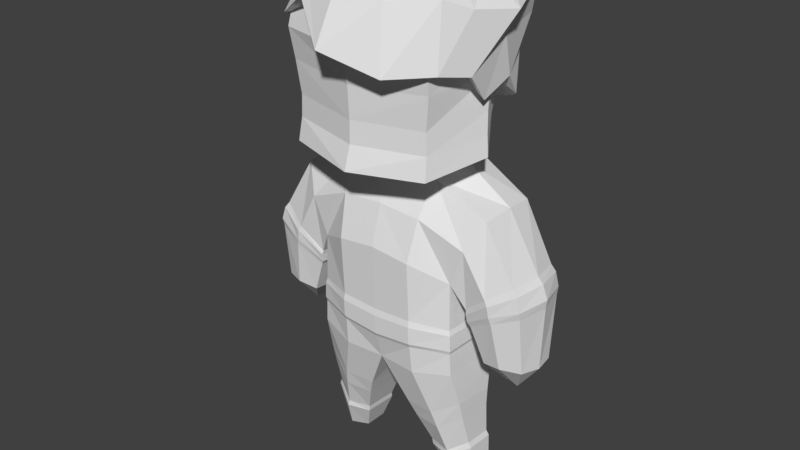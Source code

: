 # Source: Henry.blend  (saved by Blender 2.79.0; exported with 4.5.12 LTS)
import bpy
from mathutils import Matrix  # noqa: F401  (used for matrix-valued properties, if any)

bpy.ops.wm.read_factory_settings(use_empty=True)
scene = bpy.context.scene
scene.name = 'Scene'

# ---- collections
col_collection_1 = bpy.data.collections.new('Collection 1'); scene.collection.children.link(col_collection_1)

# ---- world
world_world = bpy.data.worlds.new('World'); scene.world = world_world
world_world.color = (0.05088, 0.05088, 0.05088)
world_world.use_sun_shadow = False
world_world.sun_shadow_jitter_overblur = 0.0
world_world.cycles.sampling_method = 'MANUAL'

# ---- meshes
me_cube_000 = bpy.data.meshes.new('Cube.000')
me_cube_000.from_pydata([(1.887, -1.161, 11.55), (1.852, 1.965, 11.27), (1.642, 1.741, 9.871), (2.563, 0.3168, 11.18), (1.8, 1.87, 10.65), (2.2, 0.6019, 9.745), (1.465, -0.8338, 12.0), (1.38, 1.304, 11.94), (1.756, 0.3185, 11.74), (1.966, -1.345, 10.18), (2.252, 0.3448, 10.66), (1.609, 1.581, 8.914), (2.182, 0.8749, 9.301), (0.9569, -1.672, 11.47), (0.7568, -1.568, 12.27), (1.16, -1.994, 10.12), (2.21, -0.6297, 11.31), (2.149, -0.139, 9.442), (1.651, -0.4072, 11.86), (2.222, -0.6677, 10.05), (-1.517, -1.163, 11.4), (-1.992, 1.88, 11.32), (-0.06549, 2.594, 11.38), (0.0001876, -1.936, 11.47), (-1.642, 1.741, 9.871), (0.0001876, 2.088, 9.696), (-2.493, 0.3873, 11.24), (-1.708, 1.811, 10.64), (-2.198, 0.5426, 9.617), (-1.291, -0.911, 11.83), (-1.263, 1.391, 11.94), (-0.004547, 1.436, 11.94), (-0.03807, -1.367, 12.08), (-1.956, 0.3454, 11.94), (0.00262, 2.381, 10.64), (-1.811, -1.402, 10.69), (-0.1051, -2.334, 10.5), (-2.333, 0.4406, 10.64), (-1.609, 1.581, 8.914), (0.01565, 1.846, 8.477), (-2.181, 0.8749, 9.301), (0.0001876, 0.03558, 12.11), (-0.8454, -1.672, 11.49), (-0.7565, -1.087, 11.98), (-0.9864, -1.758, 11.24), (-1.979, -0.5871, 11.3), (-2.163, -0.1197, 9.926), (-1.651, -0.4072, 11.86), (-2.088, -0.655, 10.37), (1.799, 0.5155, 9.947), (1.53, -1.05, 10.1), (1.317, 1.314, 9.269), (1.784, 0.7383, 9.585), (0.8859, -1.473, 10.2), (1.757, -0.08913, 9.699), (1.817, -0.5206, 10.2), (-1.79, 0.4671, 9.843), (-1.474, -1.12, 10.72), (-0.1148, -1.656, 10.55), (-1.309, 1.314, 9.269), (0.01654, 1.53, 8.912), (-1.776, 0.7383, 9.585), (-0.8012, -1.41, 11.17), (-1.762, -0.0734, 10.1), (-1.7, -0.5103, 10.46), (1.068, -0.2111, 7.532), (0.9097, 1.87, 5.513), (0.9082, -0.9224, 5.801), (1.089, 1.279, 7.641), (1.71, -0.5045, 5.438), (1.708, 1.396, 5.229), (2.333, 1.256, 6.936), (0.9261, 1.306, 3.058), (0.9261, -0.7534, 3.072), (1.794, -0.5083, 3.217), (1.794, 1.001, 3.204), (1.252, 0.9598, 1.867), (1.252, -0.4766, 1.99), (1.878, -0.2707, 2.372), (1.878, 0.7789, 2.265), (0.5359, 0.8764, 1.844), (0.536, -0.3955, 1.95), (1.006, -0.4811, 7.763), (0.9165, 1.217, 8.04), (1.661, -1.296, 7.979), (1.274, 1.186, 8.392), (1.671, -1.229, 11.08), (1.499, 1.532, 9.96), (1.696, -1.262, 9.723), (1.608, -1.209, 8.983), (1.423, 1.335, 9.299), (2.403, 0.539, 7.012), (1.366, 0.5345, 7.7), (1.204, 0.4192, 7.896), (2.094, 0.1333, 8.165), (1.563, 1.606, 10.61), (1.998, 0.2592, 9.849), (2.009, 0.2006, 9.105), (1.745, -1.373, 10.41), (2.043, 0.2302, 10.6), (1.63, -1.211, 8.49), (1.373, 1.245, 8.812), (2.042, 0.1606, 8.62), (1.343, 0.9164, 1.467), (0.6979, 0.8143, 1.453), (1.892, -0.1589, 1.941), (1.89, 0.7367, 1.849), (0.6988, -0.269, 1.545), (1.343, -0.3678, 1.573), (1.007, 1.706, 6.706), (0.9842, -0.6643, 6.759), (2.047, -0.5376, 6.309), (0.903, -0.8175, 3.734), (1.762, -0.5204, 3.757), (1.761, 1.113, 3.701), (0.9031, 1.498, 3.652), (0.9041, -0.8491, 4.402), (1.737, 1.181, 4.241), (0.9042, 1.595, 4.265), (1.738, -0.5153, 4.337), (0.9102, -0.8612, 3.826), (1.787, -0.5384, 3.838), (1.789, 1.141, 3.771), (0.9134, 1.554, 3.727), (0.9114, -0.8778, 4.25), (1.772, 1.18, 4.126), (0.9137, 1.602, 4.12), (1.772, -0.5371, 4.215), (1.482, 0.9271, 0.808), (1.927, 0.05705, 1.175), (1.482, -0.1566, 0.866), (0.9536, 0.7916, 0.8174), (1.922, 0.7376, 1.123), (0.9562, -0.02616, 0.8677), (1.515, 0.9787, 0.685), (1.658, 0.9164, 0.01151), (1.659, 0.1122, 0.01304), (2.002, 0.7557, 0.2795), (1.23, 0.235, 0.06189), (2.01, 0.2874, 0.2842), (1.226, 0.7813, 0.06007), (1.982, 0.06824, 1.041), (1.519, -0.1715, 0.7272), (0.9667, 0.8148, 0.6861), (1.975, 0.7635, 0.9986), (0.9716, -0.01437, 0.7251), (-1.068, -0.2111, 7.532), (-0.9097, 1.87, 5.513), (-0.9082, -0.9224, 5.801), (-1.089, 1.279, 7.641), (-1.71, -0.5045, 5.438), (-2.378, -0.2482, 6.977), (-1.708, 1.396, 5.229), (0.0, 1.909, 5.614), (0.0, 1.58, 7.635), (0.0, -0.9454, 5.908), (0.0, -0.2541, 7.521), (-0.9261, 1.306, 3.058), (-0.9261, -0.7534, 3.072), (-1.794, -0.5083, 3.217), (-1.794, 1.001, 3.204), (2.484e-09, 1.22, 3.04), (2.484e-09, -0.6674, 3.054), (-1.252, 0.9598, 1.867), (-1.252, -0.4766, 1.99), (-1.878, -0.2707, 2.372), (-1.878, 0.7789, 2.265), (-0.5359, 0.8764, 1.844), (-0.536, -0.3955, 1.95), (-1.006, -0.4811, 7.763), (-0.9165, 1.217, 8.04), (0.0, 1.49, 7.987), (0.0, -0.569, 7.726), (-1.661, -1.296, 7.979), (-1.274, 1.186, 8.392), (0.0, 1.396, 8.289), (0.0, -1.735, 7.896), (-1.671, -1.229, 11.08), (0.0, -1.67, 11.1), (-1.499, 1.532, 9.96), (-1.696, -1.262, 9.723), (0.0, -1.601, 9.659), (-1.608, -1.209, 8.983), (0.0, -1.558, 8.936), (-1.423, 1.335, 9.299), (0.0, 1.65, 9.266), (-1.366, 0.5345, 7.7), (-1.204, 0.4192, 7.896), (-2.094, 0.1333, 8.165), (-1.959, 0.07926, 11.12), (-1.563, 1.606, 10.61), (-1.998, 0.2592, 9.849), (-2.009, 0.2006, 9.105), (-1.393, -0.9528, 11.65), (0.0, -1.188, 11.66), (-1.745, -1.373, 10.41), (0.0, -1.8, 10.41), (-2.043, 0.2302, 10.6), (-1.63, -1.211, 8.49), (0.0, -1.567, 8.427), (-1.373, 1.245, 8.812), (0.0, 1.482, 8.728), (-2.042, 0.1606, 8.62), (-1.343, 0.9164, 1.467), (-0.6979, 0.8143, 1.453), (-1.892, -0.1589, 1.941), (-1.89, 0.7367, 1.849), (-0.6988, -0.269, 1.545), (-1.343, -0.3678, 1.573), (-1.007, 1.706, 6.706), (-2.05, 1.525, 6.195), (0.0, 1.866, 6.764), (-0.9842, -0.6643, 6.759), (-2.047, -0.5376, 6.309), (0.0, -0.673, 6.824), (-0.903, -0.8175, 3.734), (0.0, -0.8309, 3.661), (-1.762, -0.5204, 3.757), (-1.761, 1.113, 3.701), (-0.9031, 1.498, 3.652), (0.0, 1.517, 3.577), (-0.9041, -0.8491, 4.402), (-1.737, 1.181, 4.241), (-0.9042, 1.595, 4.265), (0.0, 1.616, 4.225), (0.0, -0.8638, 4.364), (-1.738, -0.5153, 4.337), (-0.9102, -0.8612, 3.826), (0.0, -0.8779, 3.746), (-1.787, -0.5384, 3.838), (-1.789, 1.141, 3.771), (-0.9134, 1.554, 3.727), (0.0, 1.578, 3.647), (-0.9114, -0.8778, 4.25), (-1.772, 1.18, 4.126), (-0.9137, 1.602, 4.12), (0.0, 1.624, 4.067), (0.0, -0.8936, 4.198), (-1.772, -0.5371, 4.215), (-1.482, 0.9271, 0.808), (-1.927, 0.05705, 1.175), (-1.482, -0.1566, 0.866), (-0.9536, 0.7916, 0.8174), (-1.922, 0.7376, 1.123), (-0.9562, -0.02616, 0.8677), (-1.515, 0.9787, 0.685), (-1.658, 0.9164, 0.01151), (-1.659, 0.1122, 0.01304), (-2.002, 0.7557, 0.2795), (-1.23, 0.235, 0.06189), (-2.01, 0.2874, 0.2842), (-1.226, 0.7813, 0.06007), (-1.982, 0.06824, 1.041), (-1.519, -0.1715, 0.7272), (-0.9667, 0.8148, 0.6861), (-1.975, 0.7635, 0.9986), (-0.9716, -0.01437, 0.7251), (2.378, -0.2482, 6.977), (2.05, 1.525, 6.195), (-2.333, 1.256, 6.936), (-2.403, 0.539, 7.012), (1.71, -0.5045, 5.438), (1.708, 1.396, 5.229), (2.333, 1.256, 6.936), (2.403, 0.539, 7.012), (2.047, -0.5376, 6.309), (-1.71, -0.5045, 5.438), (-2.378, -0.2482, 6.977), (-1.708, 1.396, 5.229), (-2.05, 1.525, 6.195), (-2.047, -0.5376, 6.309), (2.378, -0.2482, 6.977), (2.113, -0.286, 4.473), (3.301, -0.2802, 5.1), (2.107, 1.115, 4.307), (3.22, 1.219, 4.993), (2.42, -0.1929, 3.657), (3.316, -0.1172, 3.726), (2.419, 0.9928, 3.521), (3.334, 0.883, 3.628), (2.929, 0.3592, 3.006), (3.418, 0.4852, 5.074), (3.416, 0.3987, 3.642), (2.009, 1.182, 4.691), (2.014, -0.335, 4.869), (3.097, -0.2815, 5.736), (3.019, 1.245, 5.643), (3.187, 0.503, 5.722), (2.042, -0.3172, 4.577), (3.304, -0.3242, 5.27), (2.034, 1.152, 4.41), (3.208, 1.286, 5.159), (3.439, 0.4981, 5.263), (2.024, 1.199, 4.597), (2.033, -0.3594, 4.772), (3.206, -0.3155, 5.589), (3.126, 1.277, 5.49), (3.315, 0.5021, 5.58), (2.05, 1.525, 6.195), (2.715, 1.369, 4.679), (2.922, 1.107, 3.576), (2.563, 1.416, 5.211), (2.669, 1.412, 4.82), (2.637, 1.433, 5.087), (2.712, -0.4414, 4.847), (2.873, -0.2948, 3.745), (2.563, -0.4693, 5.365), (2.669, -0.4705, 4.987), (2.634, -0.4925, 5.242), (-2.333, 1.256, 6.936), (-2.113, -0.286, 4.473), (-3.301, -0.2802, 5.1), (-2.107, 1.115, 4.307), (-3.22, 1.219, 4.993), (-2.42, -0.1929, 3.657), (-3.316, -0.1172, 3.726), (-2.419, 0.9928, 3.521), (-3.334, 0.883, 3.628), (-2.929, 0.3592, 3.006), (-2.403, 0.539, 7.012), (-3.418, 0.4852, 5.074), (-3.416, 0.3987, 3.642), (-2.009, 1.182, 4.691), (-2.014, -0.335, 4.869), (-3.097, -0.2815, 5.736), (-3.019, 1.245, 5.643), (-3.187, 0.503, 5.722), (-2.042, -0.3172, 4.577), (-3.304, -0.3242, 5.27), (-2.034, 1.152, 4.41), (-3.208, 1.286, 5.159), (-3.439, 0.4981, 5.263), (-2.024, 1.199, 4.597), (-2.033, -0.3594, 4.772), (-3.206, -0.3155, 5.589), (-3.126, 1.277, 5.49), (-3.315, 0.5021, 5.58), (-2.715, 1.369, 4.679), (-2.922, 1.107, 3.576), (-2.563, 1.416, 5.211), (-2.669, 1.412, 4.82), (-2.637, 1.433, 5.087), (-2.712, -0.4414, 4.847), (-2.873, -0.2948, 3.745), (-2.563, -0.4693, 5.365), (-2.669, -0.4705, 4.987), (-2.634, -0.4925, 5.242)], [], [(10, 4, 1, 3), (16, 3, 8, 18), (15, 9, 0, 13), (4, 34, 22, 1), (3, 1, 7, 8), (19, 10, 3, 16), (13, 0, 6, 14), (1, 22, 31, 7), (17, 5, 10, 19), (2, 25, 34, 4), (5, 2, 4, 10), (31, 41, 7), (2, 5, 12, 11), (25, 2, 11, 39), (8, 41, 18), (6, 41, 14), (7, 41, 8), (23, 13, 14, 32), (36, 15, 13, 23), (18, 41, 6), (14, 41, 32), (9, 19, 16, 0), (0, 16, 18, 6), (37, 26, 21, 27), (45, 47, 33, 26), (44, 42, 20, 35), (27, 21, 22, 34), (26, 33, 30, 21), (48, 45, 26, 37), (42, 43, 29, 20), (21, 30, 31, 22), (46, 48, 37, 28), (24, 27, 34, 25), (28, 37, 27, 24), (31, 30, 41), (24, 38, 40, 28), (25, 39, 38, 24), (33, 47, 41), (29, 43, 41), (30, 33, 41), (23, 32, 43, 42), (36, 23, 42, 44), (47, 29, 41), (43, 32, 41), (35, 20, 45, 48), (20, 29, 47, 45), (15, 53, 50, 9), (46, 63, 64, 48), (48, 64, 57, 35), (36, 58, 53, 15), (19, 55, 54, 17), (44, 62, 58, 36), (11, 51, 60, 39), (39, 60, 59, 38), (28, 56, 63, 46), (12, 52, 51, 11), (38, 59, 61, 40), (5, 49, 52, 12), (35, 57, 62, 44), (17, 54, 49, 5), (9, 50, 55, 19), (40, 61, 56, 28), (211, 154, 68, 109), (109, 68, 71, 258), (114, 113, 74, 75), (112, 216, 162, 73), (91, 92, 65, 257), (92, 68, 83, 93), (75, 74, 78, 79), (110, 65, 156, 214), (111, 257, 65, 110), (161, 72, 76, 80), (115, 114, 75, 72), (220, 115, 72, 161), (113, 112, 73, 74), (72, 75, 79, 76), (74, 73, 77, 78), (73, 162, 81, 77), (129, 130, 142, 141), (128, 132, 144, 134), (132, 129, 141, 144), (130, 133, 145, 142), (133, 131, 143, 145), (131, 128, 134, 143), (172, 82, 84, 176), (156, 65, 82, 172), (68, 154, 171, 83), (83, 171, 175, 85), (93, 83, 85, 94), (196, 98, 86, 178), (183, 89, 88, 181), (97, 90, 87, 96), (102, 101, 90, 97), (199, 100, 89, 183), (101, 201, 185, 90), (100, 102, 97, 89), (89, 97, 96, 88), (82, 93, 94, 84), (65, 92, 93, 82), (71, 68, 92, 91), (88, 96, 99, 98), (181, 88, 98, 196), (96, 87, 95, 99), (84, 94, 102, 100), (85, 175, 201, 101), (176, 84, 100, 199), (94, 85, 101, 102), (77, 81, 107, 108), (78, 77, 108, 105), (81, 80, 104, 107), (76, 79, 106, 103), (80, 76, 103, 104), (79, 78, 105, 106), (66, 109, 258, 70), (153, 211, 109, 66), (69, 111, 110, 67), (67, 110, 214, 155), (113, 114, 122, 121), (224, 118, 126, 236), (112, 113, 121, 120), (216, 112, 120, 228), (118, 117, 125, 126), (70, 69, 119, 117), (67, 155, 225, 116), (66, 70, 117, 118), (153, 66, 118, 224), (69, 67, 116, 119), (127, 124, 120, 121), (236, 126, 123, 232), (126, 125, 122, 123), (124, 237, 228, 120), (125, 127, 121, 122), (117, 119, 127, 125), (115, 220, 232, 123), (119, 116, 124, 127), (116, 225, 237, 124), (114, 115, 123, 122), (81, 162, 161, 80), (108, 107, 133, 130), (105, 108, 130, 129), (107, 104, 131, 133), (103, 106, 132, 128), (104, 103, 128, 131), (106, 105, 129, 132), (144, 141, 139, 137), (143, 134, 135, 140), (140, 135, 136, 138), (135, 137, 139, 136), (134, 144, 137, 135), (145, 143, 140, 138), (141, 142, 136, 139), (142, 145, 138, 136), (211, 209, 149, 154), (209, 210, 259, 149), (218, 160, 159, 217), (215, 158, 162, 216), (260, 151, 146, 186), (186, 187, 170, 149), (160, 166, 165, 159), (212, 214, 156, 146), (213, 212, 146, 151), (161, 167, 163, 157), (219, 157, 160, 218), (220, 161, 157, 219), (217, 159, 158, 215), (157, 163, 166, 160), (159, 165, 164, 158), (158, 164, 168, 162), (240, 252, 253, 241), (239, 245, 255, 243), (243, 255, 252, 240), (241, 253, 256, 244), (244, 256, 254, 242), (242, 254, 245, 239), (172, 176, 173, 169), (156, 172, 169, 146), (149, 170, 171, 154), (170, 174, 175, 171), (187, 188, 174, 170), (196, 178, 177, 195), (183, 181, 180, 182), (192, 191, 179, 184), (202, 192, 184, 200), (199, 183, 182, 198), (200, 184, 185, 201), (198, 182, 192, 202), (182, 180, 191, 192), (169, 173, 188, 187), (195, 177, 189, 197), (146, 169, 187, 186), (259, 260, 186, 149), (178, 194, 193, 177), (180, 195, 197, 191), (181, 196, 195, 180), (191, 197, 190, 179), (173, 198, 202, 188), (174, 200, 201, 175), (176, 199, 198, 173), (188, 202, 200, 174), (164, 208, 207, 168), (165, 205, 208, 164), (168, 207, 204, 167), (163, 203, 206, 166), (167, 204, 203, 163), (166, 206, 205, 165), (147, 152, 210, 209), (153, 147, 209, 211), (150, 148, 212, 213), (148, 155, 214, 212), (217, 229, 230, 218), (224, 236, 235, 223), (215, 227, 229, 217), (216, 228, 227, 215), (223, 235, 234, 222), (152, 222, 226, 150), (148, 221, 225, 155), (147, 223, 222, 152), (153, 224, 223, 147), (150, 226, 221, 148), (238, 229, 227, 233), (236, 232, 231, 235), (235, 231, 230, 234), (233, 227, 228, 237), (234, 230, 229, 238), (222, 234, 238, 226), (219, 231, 232, 220), (226, 238, 233, 221), (221, 233, 237, 225), (218, 230, 231, 219), (168, 167, 161, 162), (208, 241, 244, 207), (205, 240, 241, 208), (207, 244, 242, 204), (203, 239, 243, 206), (204, 242, 239, 203), (206, 243, 240, 205), (255, 248, 250, 252), (254, 251, 246, 245), (251, 249, 247, 246), (246, 247, 250, 248), (245, 246, 248, 255), (256, 249, 251, 254), (252, 250, 247, 253), (253, 247, 249, 256), (304, 273, 289, 307), (281, 273, 277, 282), (281, 275, 291, 292), (286, 287, 297, 296), (287, 285, 295, 297), (278, 300, 280), (299, 275, 279, 300), (304, 272, 276, 305), (272, 274, 278, 276), (277, 305, 280), (276, 278, 280), (279, 282, 280), (273, 281, 292, 289), (275, 281, 282, 279), (280, 282, 277), (263, 264, 287, 286), (265, 261, 284, 306), (298, 263, 286, 301), (264, 271, 285, 287), (261, 262, 283, 284), (294, 293, 290, 288), (297, 295, 289, 292), (303, 296, 291, 302), (308, 294, 288, 307), (296, 297, 292, 291), (284, 283, 293, 294), (299, 274, 290, 302), (306, 284, 294, 308), (274, 272, 288, 290), (301, 286, 296, 303), (283, 301, 303, 293), (275, 299, 302, 291), (293, 303, 302, 290), (262, 298, 301, 283), (274, 299, 300, 278), (285, 306, 308, 295), (295, 308, 307, 289), (271, 265, 306, 285), (273, 304, 305, 277), (272, 304, 307, 288), (280, 305, 276), (280, 300, 279), (342, 345, 328, 311), (320, 321, 315, 311), (320, 331, 330, 313), (325, 335, 336, 326), (326, 336, 334, 324), (316, 318, 338), (337, 338, 317, 313), (342, 343, 314, 310), (310, 314, 316, 312), (315, 318, 343), (314, 318, 316), (317, 318, 321), (311, 328, 331, 320), (313, 317, 321, 320), (318, 315, 321), (309, 325, 326, 319), (270, 344, 323, 266), (269, 339, 325, 309), (319, 326, 324, 267), (266, 323, 322, 268), (333, 327, 329, 332), (336, 331, 328, 334), (341, 340, 330, 335), (346, 345, 327, 333), (335, 330, 331, 336), (323, 333, 332, 322), (337, 340, 329, 312), (344, 346, 333, 323), (312, 329, 327, 310), (339, 341, 335, 325), (322, 332, 341, 339), (313, 330, 340, 337), (332, 329, 340, 341), (268, 322, 339, 269), (312, 316, 338, 337), (324, 334, 346, 344), (334, 328, 345, 346), (267, 324, 344, 270), (311, 315, 343, 342), (310, 327, 345, 342), (318, 314, 343), (318, 317, 338)])
_uv = me_cube_000.uv_layers.new(name='UVMap')
_uv.uv.foreach_set('vector', [0.3285, 0.417, 0.2874, 0.4207, 0.288, 0.4087, 0.3197, 0.4015, 0.3345, 0.3834, 0.3197, 0.4015, 0.3084, 0.3856, 0.3174, 0.3733, 0.3714, 0.3305, 0.3788, 0.3697, 0.3343, 0.3665, 0.3328, 0.3414, 0.2874, 0.4207, 0.2516, 0.4072, 0.2586, 0.3947, 0.288, 0.4087, 0.3197, 0.4015, 0.288, 0.4087, 0.2894, 0.391, 0.3084, 0.3856, 0.3784, 0.4042, 0.3285, 0.417, 0.3197, 0.4015, 0.3345, 0.3834, 0.3328, 0.3414, 0.3343, 0.3665, 0.3199, 0.3633, 0.3157, 0.3438, 0.288, 0.4087, 0.2586, 0.3947, 0.2709, 0.3788, 0.2894, 0.391, 0.3708, 0.4395, 0.333, 0.4609, 0.3285, 0.417, 0.3784, 0.4042, 0.2827, 0.4405, 0.2382, 0.4256, 0.2516, 0.4072, 0.2874, 0.4207, 0.333, 0.4609, 0.2827, 0.4405, 0.2874, 0.4207, 0.3285, 0.417, 0.2709, 0.3788, 0.2859, 0.3575, 0.2894, 0.391, 0.2827, 0.4405, 0.333, 0.4609, 0.3084, 0.4704, 0.2735, 0.4729, 0.2382, 0.4256, 0.2827, 0.4405, 0.2735, 0.4729, 0.2148, 0.4579, 0.3084, 0.3856, 0.2859, 0.3575, 0.3174, 0.3733, 0.3199, 0.3633, 0.2859, 0.3575, 0.3157, 0.3438, 0.2894, 0.391, 0.2859, 0.3575, 0.3084, 0.3856, 0.3193, 0.3186, 0.3328, 0.3414, 0.3157, 0.3438, 0.3032, 0.3337, 0.3407, 0.3014, 0.3714, 0.3305, 0.3328, 0.3414, 0.3193, 0.3186, 0.3174, 0.3733, 0.2859, 0.3575, 0.3199, 0.3633, 0.3157, 0.3438, 0.2859, 0.3575, 0.3032, 0.3337, 0.3788, 0.3697, 0.3784, 0.4042, 0.3345, 0.3834, 0.3343, 0.3665, 0.3343, 0.3665, 0.3345, 0.3834, 0.3174, 0.3733, 0.3199, 0.3633, 0.2157, 0.3448, 0.2326, 0.3455, 0.2379, 0.3711, 0.2269, 0.3799, 0.2436, 0.3209, 0.2575, 0.3327, 0.249, 0.3469, 0.2326, 0.3455, 0.2919, 0.2887, 0.2932, 0.303, 0.2628, 0.3085, 0.2464, 0.2895, 0.2269, 0.3799, 0.2379, 0.3711, 0.2586, 0.3947, 0.2516, 0.4072, 0.2326, 0.3455, 0.249, 0.3469, 0.2542, 0.3675, 0.2379, 0.3711, 0.2141, 0.3018, 0.2436, 0.3209, 0.2326, 0.3455, 0.2157, 0.3448, 0.2932, 0.303, 0.2849, 0.3273, 0.2699, 0.3236, 0.2628, 0.3085, 0.2379, 0.3711, 0.2542, 0.3675, 0.2709, 0.3788, 0.2586, 0.3947, 0.191, 0.3232, 0.2141, 0.3018, 0.2157, 0.3448, 0.1792, 0.3546, 0.2099, 0.3897, 0.2269, 0.3799, 0.2516, 0.4072, 0.2382, 0.4256, 0.1792, 0.3546, 0.2157, 0.3448, 0.2269, 0.3799, 0.2099, 0.3897, 0.2709, 0.3788, 0.2542, 0.3675, 0.2859, 0.3575, 0.2099, 0.3897, 0.1837, 0.4063, 0.1778, 0.373, 0.1792, 0.3546, 0.2382, 0.4256, 0.2148, 0.4579, 0.1837, 0.4063, 0.2099, 0.3897, 0.249, 0.3469, 0.2575, 0.3327, 0.2859, 0.3575, 0.2699, 0.3236, 0.2849, 0.3273, 0.2859, 0.3575, 0.2542, 0.3675, 0.249, 0.3469, 0.2859, 0.3575, 0.3193, 0.3186, 0.3032, 0.3337, 0.2849, 0.3273, 0.2932, 0.303, 0.3407, 0.3014, 0.3193, 0.3186, 0.2932, 0.303, 0.2919, 0.2887, 0.2575, 0.3327, 0.2699, 0.3236, 0.2859, 0.3575, 0.2849, 0.3273, 0.3032, 0.3337, 0.2859, 0.3575, 0.2464, 0.2895, 0.2628, 0.3085, 0.2436, 0.3209, 0.2141, 0.3018, 0.2628, 0.3085, 0.2699, 0.3236, 0.2575, 0.3327, 0.2436, 0.3209, 0.3714, 0.3305, 0.3983, 0.3124, 0.412, 0.3656, 0.3788, 0.3697, 0.191, 0.3232, 0.175, 0.3051, 0.2033, 0.2826, 0.2141, 0.3018, 0.2141, 0.3018, 0.2033, 0.2826, 0.2431, 0.2679, 0.2464, 0.2895, 0.3407, 0.3014, 0.3499, 0.2734, 0.3983, 0.3124, 0.3714, 0.3305, 0.3784, 0.4042, 0.4067, 0.4091, 0.3942, 0.4557, 0.3708, 0.4395, 0.2919, 0.2887, 0.2952, 0.2679, 0.3499, 0.2734, 0.3407, 0.3014, 0.2735, 0.4729, 0.2737, 0.5007, 0.1956, 0.4841, 0.2148, 0.4579, 0.2148, 0.4579, 0.1956, 0.4841, 0.1576, 0.4138, 0.1837, 0.4063, 0.1792, 0.3546, 0.156, 0.3395, 0.175, 0.3051, 0.191, 0.3232, 0.3084, 0.4704, 0.3229, 0.4919, 0.2737, 0.5007, 0.2735, 0.4729, 0.1837, 0.4063, 0.1576, 0.4138, 0.1541, 0.365, 0.1778, 0.373, 0.333, 0.4609, 0.3539, 0.4863, 0.3229, 0.4919, 0.3084, 0.4704, 0.2464, 0.2895, 0.2431, 0.2679, 0.2952, 0.2679, 0.2919, 0.2887, 0.3708, 0.4395, 0.3942, 0.4557, 0.3539, 0.4863, 0.333, 0.4609, 0.3788, 0.3697, 0.412, 0.3656, 0.4067, 0.4091, 0.3784, 0.4042, 0.1778, 0.373, 0.1541, 0.365, 0.156, 0.3395, 0.1792, 0.3546, 0.2733, 0.8735, 0.2733, 0.8251, 0.3371, 0.8272, 0.3195, 0.8771, 0.3195, 0.8771, 0.3371, 0.8272, 0.3684, 0.8749, 0.3598, 0.9013, 0.8334, 0.912, 0.7848, 0.8436, 0.8086, 0.829, 0.8519, 0.8934, 0.7586, 0.8039, 0.7306, 0.7644, 0.7537, 0.7298, 0.7896, 0.7832, 0.3876, 0.8705, 0.3813, 0.8194, 0.4274, 0.8184, 0.4081, 0.8706, 0.4586, 0.259, 0.3971, 0.2482, 0.3976, 0.2088, 0.4722, 0.2402, 0.8519, 0.8934, 0.8086, 0.829, 0.8511, 0.8139, 0.887, 0.8562, 0.4581, 0.8542, 0.4274, 0.8184, 0.4799, 0.7893, 0.5019, 0.829, 0.4251, 0.8889, 0.4081, 0.8706, 0.4274, 0.8184, 0.4581, 0.8542, 0.9204, 0.9615, 0.8867, 0.9272, 0.9248, 0.8713, 0.9502, 0.8989, 0.8635, 0.9497, 0.8334, 0.912, 0.8519, 0.8934, 0.8867, 0.9272, 0.8967, 0.9822, 0.8635, 0.9497, 0.8867, 0.9272, 0.9204, 0.9615, 0.7848, 0.8436, 0.7586, 0.8039, 0.7896, 0.7832, 0.8086, 0.829, 0.8867, 0.9272, 0.8519, 0.8934, 0.887, 0.8562, 0.9248, 0.8713, 0.8086, 0.829, 0.7896, 0.7832, 0.8524, 0.7739, 0.8511, 0.8139, 0.7896, 0.7832, 0.7537, 0.7298, 0.8405, 0.7354, 0.8524, 0.7739, 0.1591, 0.6083, 0.1654, 0.5784, 0.1726, 0.578, 0.1667, 0.6086, 0.271, 0.5773, 0.2795, 0.6064, 0.2723, 0.6065, 0.264, 0.5768, 0.2405, 0.6425, 0.2032, 0.6505, 0.2026, 0.6424, 0.2408, 0.6348, 0.1654, 0.5784, 0.1591, 0.5516, 0.1663, 0.5505, 0.1726, 0.578, 0.1875, 0.5081, 0.2326, 0.5071, 0.2345, 0.5143, 0.1888, 0.5159, 0.2805, 0.5496, 0.271, 0.5773, 0.264, 0.5768, 0.2734, 0.5484, 0.6063, 0.3151, 0.548, 0.2657, 0.584, 0.2097, 0.648, 0.2602, 0.5894, 0.3374, 0.5245, 0.28, 0.548, 0.2657, 0.6063, 0.3151, 0.3971, 0.2482, 0.3108, 0.2353, 0.3154, 0.2096, 0.3976, 0.2088, 0.3976, 0.2088, 0.3154, 0.2096, 0.318, 0.1873, 0.4242, 0.1763, 0.4722, 0.2402, 0.3976, 0.2088, 0.4242, 0.1763, 0.5149, 0.1862, 0.7432, 0.1384, 0.6434, 0.06978, 0.6743, 0.03101, 0.7735, 0.1025, 0.6858, 0.2106, 0.6038, 0.1571, 0.6212, 0.1127, 0.7125, 0.1765, 0.5162, 0.1289, 0.4283, 0.1045, 0.4256, 0.05393, 0.5214, 0.07836, 0.5148, 0.1597, 0.4275, 0.1424, 0.4283, 0.1045, 0.5162, 0.1289, 0.6685, 0.2332, 0.5923, 0.1832, 0.6038, 0.1571, 0.6858, 0.2106, 0.4275, 0.1424, 0.3168, 0.1517, 0.314, 0.1077, 0.4283, 0.1045, 0.5923, 0.1832, 0.5148, 0.1597, 0.5162, 0.1289, 0.6038, 0.1571, 0.6038, 0.1571, 0.5162, 0.1289, 0.5214, 0.07836, 0.6212, 0.1127, 0.548, 0.2657, 0.4722, 0.2402, 0.5149, 0.1862, 0.584, 0.2097, 0.5245, 0.28, 0.4586, 0.259, 0.4722, 0.2402, 0.548, 0.2657, 0.3684, 0.8749, 0.3371, 0.8272, 0.3813, 0.8194, 0.3876, 0.8705, 0.6212, 0.1127, 0.5214, 0.07836, 0.535, 0.02635, 0.6434, 0.06978, 0.7125, 0.1765, 0.6212, 0.1127, 0.6434, 0.06978, 0.7432, 0.1384, 0.5214, 0.07836, 0.4256, 0.05393, 0.431, 0.006266, 0.535, 0.02635, 0.584, 0.2097, 0.5149, 0.1862, 0.5148, 0.1597, 0.5923, 0.1832, 0.4242, 0.1763, 0.318, 0.1873, 0.3168, 0.1517, 0.4275, 0.1424, 0.648, 0.2602, 0.584, 0.2097, 0.5923, 0.1832, 0.6685, 0.2332, 0.5149, 0.1862, 0.4242, 0.1763, 0.4275, 0.1424, 0.5148, 0.1597, 0.8524, 0.7739, 0.8405, 0.7354, 0.8659, 0.7365, 0.8755, 0.7698, 0.8511, 0.8139, 0.8524, 0.7739, 0.8755, 0.7698, 0.8727, 0.8059, 0.8405, 0.7354, 0.8723, 0.674, 0.8913, 0.6852, 0.8659, 0.7365, 0.9248, 0.8713, 0.887, 0.8562, 0.9039, 0.8418, 0.9385, 0.8543, 0.9502, 0.8989, 0.9248, 0.8713, 0.9385, 0.8543, 0.9605, 0.8799, 0.887, 0.8562, 0.8511, 0.8139, 0.8727, 0.8059, 0.9039, 0.8418, 0.3149, 0.9309, 0.3195, 0.8771, 0.3598, 0.9013, 0.3576, 0.9414, 0.2733, 0.9265, 0.2733, 0.8735, 0.3195, 0.8771, 0.3149, 0.9309, 0.4406, 0.925, 0.4251, 0.8889, 0.4581, 0.8542, 0.4793, 0.8978, 0.4793, 0.8978, 0.4581, 0.8542, 0.5019, 0.829, 0.5223, 0.8774, 0.6712, 0.8579, 0.5868, 0.8147, 0.5885, 0.8102, 0.6736, 0.8536, 0.4932, 0.742, 0.5469, 0.7586, 0.544, 0.767, 0.49, 0.7514, 0.7181, 0.8865, 0.6712, 0.8579, 0.6736, 0.8536, 0.7213, 0.8812, 0.764, 0.9197, 0.7181, 0.8865, 0.7213, 0.8812, 0.7673, 0.9146, 0.5469, 0.7586, 0.598, 0.7837, 0.5957, 0.7904, 0.544, 0.767, 0.3576, 0.9414, 0.4406, 0.925, 0.4488, 0.9777, 0.3672, 0.9889, 0.4793, 0.8978, 0.5223, 0.8774, 0.5419, 0.9582, 0.4939, 0.9668, 0.3149, 0.9309, 0.3576, 0.9414, 0.3672, 0.9889, 0.3202, 0.9912, 0.2733, 0.9265, 0.3149, 0.9309, 0.3202, 0.9912, 0.2733, 0.9959, 0.4406, 0.925, 0.4793, 0.8978, 0.4939, 0.9668, 0.4488, 0.9777, 0.6847, 0.834, 0.7346, 0.8581, 0.7213, 0.8812, 0.6736, 0.8536, 0.49, 0.7514, 0.544, 0.767, 0.5356, 0.7898, 0.4817, 0.7768, 0.544, 0.767, 0.5957, 0.7904, 0.5885, 0.8102, 0.5356, 0.7898, 0.7346, 0.8581, 0.7822, 0.8895, 0.7673, 0.9146, 0.7213, 0.8812, 0.5957, 0.7904, 0.6847, 0.834, 0.6736, 0.8536, 0.5885, 0.8102, 0.598, 0.7837, 0.6885, 0.8272, 0.6847, 0.834, 0.5957, 0.7904, 0.5338, 0.7952, 0.4799, 0.7821, 0.4817, 0.7768, 0.5356, 0.7898, 0.6885, 0.8272, 0.7393, 0.8498, 0.7346, 0.8581, 0.6847, 0.834, 0.7393, 0.8498, 0.7876, 0.8802, 0.7822, 0.8895, 0.7346, 0.8581, 0.5868, 0.8147, 0.5338, 0.7952, 0.5356, 0.7898, 0.5885, 0.8102, 0.8405, 0.7354, 0.7537, 0.7298, 0.8209, 0.6294, 0.8723, 0.674, 0.8755, 0.7698, 0.8659, 0.7365, 0.906, 0.7368, 0.9136, 0.7632, 0.8727, 0.8059, 0.8755, 0.7698, 0.9136, 0.7632, 0.9113, 0.7925, 0.8659, 0.7365, 0.8913, 0.6852, 0.9233, 0.6989, 0.906, 0.7368, 0.9385, 0.8543, 0.9039, 0.8418, 0.9339, 0.8186, 0.9613, 0.828, 0.9605, 0.8799, 0.9385, 0.8543, 0.9613, 0.828, 0.9779, 0.8499, 0.9039, 0.8418, 0.8727, 0.8059, 0.9113, 0.7925, 0.9339, 0.8186, 0.2408, 0.6348, 0.2026, 0.6424, 0.2091, 0.5988, 0.2349, 0.595, 0.2734, 0.5484, 0.264, 0.5768, 0.2353, 0.5747, 0.2355, 0.5516, 0.2355, 0.5516, 0.2353, 0.5747, 0.2057, 0.5744, 0.2055, 0.554, 0.2353, 0.5747, 0.2349, 0.595, 0.2091, 0.5988, 0.2057, 0.5744, 0.264, 0.5768, 0.2723, 0.6065, 0.2349, 0.595, 0.2353, 0.5747, 0.1888, 0.5159, 0.2345, 0.5143, 0.2355, 0.5516, 0.2055, 0.554, 0.1667, 0.6086, 0.1726, 0.578, 0.2057, 0.5744, 0.2091, 0.5988, 0.1726, 0.578, 0.1663, 0.5505, 0.2055, 0.554, 0.2057, 0.5744, 0.2733, 0.8735, 0.2271, 0.8771, 0.2095, 0.8272, 0.2733, 0.8251, 0.2271, 0.8771, 0.1868, 0.9013, 0.1782, 0.8749, 0.2095, 0.8272, 0.5548, 0.7256, 0.565, 0.7014, 0.6411, 0.7169, 0.6366, 0.7445, 0.6833, 0.7536, 0.6907, 0.7169, 0.7537, 0.7298, 0.7306, 0.7644, 0.159, 0.8705, 0.1385, 0.8706, 0.1192, 0.8184, 0.1653, 0.8194, 0.7019, 0.4426, 0.7162, 0.4239, 0.769, 0.487, 0.7309, 0.4994, 0.565, 0.7014, 0.586, 0.6548, 0.6388, 0.6719, 0.6411, 0.7169, 0.08845, 0.8542, 0.04466, 0.829, 0.06669, 0.7893, 0.1192, 0.8184, 0.1215, 0.8889, 0.08845, 0.8542, 0.1192, 0.8184, 0.1385, 0.8706, 0.4759, 0.6641, 0.5224, 0.6126, 0.5576, 0.6257, 0.5205, 0.6821, 0.5085, 0.7122, 0.5205, 0.6821, 0.565, 0.7014, 0.5548, 0.7256, 0.4658, 0.6939, 0.4759, 0.6641, 0.5205, 0.6821, 0.5085, 0.7122, 0.6366, 0.7445, 0.6411, 0.7169, 0.6907, 0.7169, 0.6833, 0.7536, 0.5205, 0.6821, 0.5576, 0.6257, 0.586, 0.6548, 0.565, 0.7014, 0.6411, 0.7169, 0.6388, 0.6719, 0.6753, 0.6553, 0.6907, 0.7169, 0.6907, 0.7169, 0.6753, 0.6553, 0.7154, 0.6517, 0.7537, 0.7298, 0.314, 0.634, 0.3194, 0.6286, 0.3445, 0.6471, 0.339, 0.6517, 0.4172, 0.5808, 0.4124, 0.586, 0.3983, 0.5585, 0.4037, 0.5537, 0.3506, 0.5537, 0.356, 0.5591, 0.3228, 0.5795, 0.3177, 0.5732, 0.339, 0.6517, 0.3445, 0.6471, 0.3585, 0.6715, 0.3525, 0.6757, 0.4028, 0.6884, 0.3985, 0.6817, 0.4332, 0.6519, 0.4366, 0.6584, 0.443, 0.5947, 0.4386, 0.6005, 0.4124, 0.586, 0.4172, 0.5808, 0.6063, 0.3151, 0.648, 0.2602, 0.7131, 0.3078, 0.6697, 0.358, 0.5894, 0.3374, 0.6063, 0.3151, 0.6697, 0.358, 0.6625, 0.3846, 0.7309, 0.4994, 0.769, 0.487, 0.7932, 0.5672, 0.7695, 0.5795, 0.769, 0.487, 0.7926, 0.4514, 0.8141, 0.5579, 0.7932, 0.5672, 0.7162, 0.4239, 0.7556, 0.3668, 0.7926, 0.4514, 0.769, 0.487, 0.7432, 0.1384, 0.7735, 0.1025, 0.8602, 0.1882, 0.8234, 0.2177, 0.6858, 0.2106, 0.7125, 0.1765, 0.792, 0.2474, 0.7568, 0.2749, 0.8098, 0.3482, 0.8561, 0.327, 0.9115, 0.4114, 0.8611, 0.4254, 0.781, 0.359, 0.8098, 0.3482, 0.8611, 0.4254, 0.8245, 0.4379, 0.6685, 0.2332, 0.6858, 0.2106, 0.7568, 0.2749, 0.7357, 0.2927, 0.8245, 0.4379, 0.8611, 0.4254, 0.8929, 0.5377, 0.8491, 0.5483, 0.7357, 0.2927, 0.7568, 0.2749, 0.8098, 0.3482, 0.781, 0.359, 0.7568, 0.2749, 0.792, 0.2474, 0.8561, 0.327, 0.8098, 0.3482, 0.6697, 0.358, 0.7131, 0.3078, 0.7556, 0.3668, 0.7162, 0.4239, 0.8234, 0.2177, 0.8602, 0.1882, 0.9235, 0.2623, 0.9019, 0.2951, 0.6625, 0.3846, 0.6697, 0.358, 0.7162, 0.4239, 0.7019, 0.4426, 0.1782, 0.8749, 0.159, 0.8705, 0.1653, 0.8194, 0.2095, 0.8272, 0.7735, 0.1025, 0.8151, 0.07158, 0.8825, 0.1448, 0.8602, 0.1882, 0.792, 0.2474, 0.8234, 0.2177, 0.9019, 0.2951, 0.8561, 0.327, 0.7125, 0.1765, 0.7432, 0.1384, 0.8234, 0.2177, 0.792, 0.2474, 0.8561, 0.327, 0.9019, 0.2951, 0.9564, 0.3902, 0.9115, 0.4114, 0.7131, 0.3078, 0.7357, 0.2927, 0.781, 0.359, 0.7556, 0.3668, 0.7926, 0.4514, 0.8245, 0.4379, 0.8491, 0.5483, 0.8141, 0.5579, 0.648, 0.2602, 0.6685, 0.2332, 0.7357, 0.2927, 0.7131, 0.3078, 0.7556, 0.3668, 0.781, 0.359, 0.8245, 0.4379, 0.7926, 0.4514, 0.6753, 0.6553, 0.6703, 0.6325, 0.7047, 0.6286, 0.7154, 0.6517, 0.6388, 0.6719, 0.638, 0.6488, 0.6703, 0.6325, 0.6753, 0.6553, 0.7154, 0.6517, 0.7047, 0.6286, 0.7425, 0.5856, 0.7601, 0.5989, 0.5576, 0.6257, 0.5681, 0.6065, 0.5929, 0.6337, 0.586, 0.6548, 0.5224, 0.6126, 0.5361, 0.5958, 0.5681, 0.6065, 0.5576, 0.6257, 0.586, 0.6548, 0.5929, 0.6337, 0.638, 0.6488, 0.6388, 0.6719, 0.2317, 0.9309, 0.189, 0.9414, 0.1868, 0.9013, 0.2271, 0.8771, 0.2733, 0.9265, 0.2317, 0.9309, 0.2271, 0.8771, 0.2733, 0.8735, 0.106, 0.925, 0.06731, 0.8978, 0.08845, 0.8542, 0.1215, 0.8889, 0.06731, 0.8978, 0.02432, 0.8774, 0.04466, 0.829, 0.08845, 0.8542, 0.2811, 0.7291, 0.2818, 0.7241, 0.376, 0.74, 0.3747, 0.7446, 0.4932, 0.742, 0.49, 0.7514, 0.4374, 0.7317, 0.4401, 0.7233, 0.2264, 0.724, 0.227, 0.7178, 0.2818, 0.7241, 0.2811, 0.7291, 0.1698, 0.7233, 0.1702, 0.7173, 0.227, 0.7178, 0.2264, 0.724, 0.4401, 0.7233, 0.4374, 0.7317, 0.382, 0.7198, 0.3842, 0.713, 0.189, 0.9414, 0.1794, 0.9889, 0.09776, 0.9777, 0.106, 0.925, 0.06731, 0.8978, 0.0527, 0.9668, 0.00473, 0.9582, 0.02432, 0.8774, 0.2317, 0.9309, 0.2263, 0.9912, 0.1794, 0.9889, 0.189, 0.9414, 0.2733, 0.9265, 0.2733, 0.9959, 0.2263, 0.9912, 0.2317, 0.9309, 0.106, 0.925, 0.09776, 0.9777, 0.0527, 0.9668, 0.06731, 0.8978, 0.2845, 0.7017, 0.2818, 0.7241, 0.227, 0.7178, 0.2301, 0.6914, 0.49, 0.7514, 0.4817, 0.7768, 0.4306, 0.7551, 0.4374, 0.7317, 0.4374, 0.7317, 0.4306, 0.7551, 0.376, 0.74, 0.382, 0.7198, 0.2301, 0.6914, 0.227, 0.7178, 0.1702, 0.7173, 0.1731, 0.6883, 0.382, 0.7198, 0.376, 0.74, 0.2818, 0.7241, 0.2845, 0.7017, 0.3842, 0.713, 0.382, 0.7198, 0.2845, 0.7017, 0.2855, 0.694, 0.4288, 0.7605, 0.4306, 0.7551, 0.4817, 0.7768, 0.4799, 0.7821, 0.2855, 0.694, 0.2845, 0.7017, 0.2301, 0.6914, 0.2312, 0.6819, 0.2312, 0.6819, 0.2301, 0.6914, 0.1731, 0.6883, 0.1744, 0.6775, 0.3747, 0.7446, 0.376, 0.74, 0.4306, 0.7551, 0.4288, 0.7605, 0.7154, 0.6517, 0.7601, 0.5989, 0.8209, 0.6294, 0.7537, 0.7298, 0.6703, 0.6325, 0.6618, 0.5947, 0.6891, 0.5917, 0.7047, 0.6286, 0.638, 0.6488, 0.6356, 0.6081, 0.6618, 0.5947, 0.6703, 0.6325, 0.7047, 0.6286, 0.6891, 0.5917, 0.7175, 0.5612, 0.7425, 0.5856, 0.5681, 0.6065, 0.5838, 0.5754, 0.6029, 0.5971, 0.5929, 0.6337, 0.5361, 0.5958, 0.5572, 0.5684, 0.5838, 0.5754, 0.5681, 0.6065, 0.5929, 0.6337, 0.6029, 0.5971, 0.6356, 0.6081, 0.638, 0.6488, 0.356, 0.5591, 0.3787, 0.5923, 0.3571, 0.6071, 0.3228, 0.5795, 0.4386, 0.6005, 0.4086, 0.6238, 0.3927, 0.607, 0.4124, 0.586, 0.4086, 0.6238, 0.385, 0.6424, 0.3712, 0.6273, 0.3927, 0.607, 0.3927, 0.607, 0.3712, 0.6273, 0.3571, 0.6071, 0.3787, 0.5923, 0.4124, 0.586, 0.3927, 0.607, 0.3787, 0.5923, 0.3983, 0.5585, 0.3985, 0.6817, 0.385, 0.6424, 0.4086, 0.6238, 0.4332, 0.6519, 0.3194, 0.6286, 0.3571, 0.6071, 0.3712, 0.6273, 0.3445, 0.6471, 0.3445, 0.6471, 0.3712, 0.6273, 0.385, 0.6424, 0.3585, 0.6715, 0.1376, 0.5792, 0.1359, 0.6175, 0.1265, 0.6183, 0.1286, 0.5799, 0.5553, 0.4286, 0.5246, 0.4448, 0.5127, 0.397, 0.5248, 0.3868, 0.1417, 0.6596, 0.1417, 0.7019, 0.132, 0.7026, 0.1317, 0.6602, 0.105, 0.7016, 0.1037, 0.6612, 0.1132, 0.6607, 0.1149, 0.7011, 0.1037, 0.6612, 0.1004, 0.6199, 0.11, 0.6196, 0.1132, 0.6607, 0.5435, 0.3439, 0.5426, 0.3636, 0.5062, 0.3626, 0.5844, 0.3783, 0.58, 0.405, 0.5368, 0.3776, 0.5426, 0.3636, 0.4957, 0.4404, 0.4679, 0.4234, 0.4839, 0.3933, 0.4981, 0.3988, 0.4679, 0.4234, 0.4293, 0.373, 0.463, 0.3527, 0.4839, 0.3933, 0.5127, 0.397, 0.4981, 0.3988, 0.5062, 0.3626, 0.4839, 0.3933, 0.463, 0.3527, 0.5062, 0.3626, 0.5368, 0.3776, 0.5248, 0.3868, 0.5062, 0.3626, 0.1359, 0.6175, 0.1417, 0.6596, 0.1317, 0.6602, 0.1265, 0.6183, 0.58, 0.405, 0.5553, 0.4286, 0.5248, 0.3868, 0.5368, 0.3776, 0.5062, 0.3626, 0.5248, 0.3868, 0.5127, 0.397, 0.02383, 0.7051, 0.0208, 0.6649, 0.1037, 0.6612, 0.105, 0.7016, 0.04497, 0.5823, 0.08003, 0.5428, 0.1198, 0.5399, 0.1057, 0.5831, 0.05455, 0.7409, 0.02383, 0.7051, 0.105, 0.7016, 0.1177, 0.7351, 0.0208, 0.6649, 0.02179, 0.6209, 0.1004, 0.6199, 0.1037, 0.6612, 0.08003, 0.5428, 0.09905, 0.4363, 0.1309, 0.4497, 0.1198, 0.5399, 0.1257, 0.5401, 0.1367, 0.4487, 0.1487, 0.452, 0.1367, 0.5371, 0.1132, 0.6607, 0.11, 0.6196, 0.1265, 0.6183, 0.1317, 0.6602, 0.1258, 0.7334, 0.1149, 0.7011, 0.132, 0.7026, 0.1409, 0.7361, 0.1137, 0.5838, 0.1257, 0.5401, 0.1367, 0.5371, 0.1286, 0.5799, 0.1149, 0.7011, 0.1132, 0.6607, 0.1317, 0.6602, 0.132, 0.7026, 0.1198, 0.5399, 0.1309, 0.4497, 0.1367, 0.4487, 0.1257, 0.5401, 0.1496, 0.736, 0.1608, 0.7788, 0.1533, 0.7805, 0.1409, 0.7361, 0.1057, 0.5831, 0.1198, 0.5399, 0.1257, 0.5401, 0.1137, 0.5838, 0.1561, 0.4545, 0.1441, 0.5369, 0.1367, 0.5371, 0.1487, 0.452, 0.1177, 0.7351, 0.105, 0.7016, 0.1149, 0.7011, 0.1258, 0.7334, 0.1367, 0.7768, 0.1177, 0.7351, 0.1258, 0.7334, 0.1423, 0.7771, 0.1417, 0.7019, 0.1496, 0.736, 0.1409, 0.7361, 0.132, 0.7026, 0.1423, 0.7771, 0.1258, 0.7334, 0.1409, 0.7361, 0.1533, 0.7805, 0.09909, 0.7805, 0.05455, 0.7409, 0.1177, 0.7351, 0.1367, 0.7768, 0.5804, 0.3439, 0.5844, 0.3783, 0.5426, 0.3636, 0.5435, 0.3439, 0.1004, 0.6199, 0.1057, 0.5831, 0.1137, 0.5838, 0.11, 0.6196, 0.11, 0.6196, 0.1137, 0.5838, 0.1286, 0.5799, 0.1265, 0.6183, 0.02179, 0.6209, 0.04497, 0.5823, 0.1057, 0.5831, 0.1004, 0.6199, 0.5246, 0.4448, 0.4957, 0.4404, 0.4981, 0.3988, 0.5127, 0.397, 0.1441, 0.5369, 0.1376, 0.5792, 0.1286, 0.5799, 0.1367, 0.5371, 0.5062, 0.3626, 0.4981, 0.3988, 0.4839, 0.3933, 0.5062, 0.3626, 0.5426, 0.3636, 0.5368, 0.3776, 0.1087, 0.3829, 0.1005, 0.378, 0.1165, 0.3405, 0.1251, 0.3457, 0.4459, 0.5514, 0.4766, 0.5092, 0.4889, 0.5194, 0.4768, 0.5677, 0.1505, 0.3083, 0.1412, 0.3031, 0.1615, 0.263, 0.1703, 0.2682, 0.1353, 0.2512, 0.1445, 0.2563, 0.1239, 0.294, 0.1151, 0.289, 0.1151, 0.289, 0.1239, 0.294, 0.1015, 0.3314, 0.0925, 0.3267, 0.4578, 0.4659, 0.4954, 0.4848, 0.4586, 0.4858, 0.4165, 0.5006, 0.4586, 0.4858, 0.4646, 0.4999, 0.421, 0.5276, 0.5059, 0.5633, 0.5035, 0.5213, 0.5179, 0.5158, 0.534, 0.5461, 0.534, 0.5461, 0.5179, 0.5158, 0.5389, 0.4748, 0.573, 0.4952, 0.4889, 0.5194, 0.4954, 0.4848, 0.5035, 0.5213, 0.5179, 0.5158, 0.4954, 0.4848, 0.5389, 0.4748, 0.4646, 0.4999, 0.4954, 0.4848, 0.4766, 0.5092, 0.1251, 0.3457, 0.1165, 0.3405, 0.1412, 0.3031, 0.1505, 0.3083, 0.421, 0.5276, 0.4646, 0.4999, 0.4766, 0.5092, 0.4459, 0.5514, 0.4954, 0.4848, 0.4889, 0.5194, 0.4766, 0.5092, 0.05988, 0.2096, 0.1353, 0.2512, 0.1151, 0.289, 0.03806, 0.2464, 0.02212, 0.3363, 0.08015, 0.3641, 0.07324, 0.4118, 0.03682, 0.3903, 0.1059, 0.1901, 0.1632, 0.2253, 0.1353, 0.2512, 0.05988, 0.2096, 0.03806, 0.2464, 0.1151, 0.289, 0.0925, 0.3267, 0.01827, 0.2887, 0.03682, 0.3903, 0.07324, 0.4118, 0.04132, 0.5028, 0.004759, 0.5005, 0.07901, 0.4144, 0.08799, 0.4224, 0.05934, 0.509, 0.04639, 0.5065, 0.1239, 0.294, 0.1412, 0.3031, 0.1165, 0.3405, 0.1015, 0.3314, 0.1701, 0.2308, 0.1857, 0.2353, 0.1615, 0.263, 0.1445, 0.2563, 0.08809, 0.3673, 0.1005, 0.378, 0.08799, 0.4224, 0.07901, 0.4144, 0.1445, 0.2563, 0.1615, 0.263, 0.1412, 0.3031, 0.1239, 0.294, 0.07324, 0.4118, 0.07901, 0.4144, 0.04639, 0.5065, 0.04132, 0.5028, 0.194, 0.2396, 0.1857, 0.2353, 0.2184, 0.199, 0.2247, 0.2041, 0.08015, 0.3641, 0.08809, 0.3673, 0.07901, 0.4144, 0.07324, 0.4118, 0.06749, 0.51, 0.05934, 0.509, 0.08799, 0.4224, 0.09491, 0.4261, 0.1632, 0.2253, 0.1701, 0.2308, 0.1445, 0.2563, 0.1353, 0.2512, 0.2009, 0.1947, 0.2064, 0.197, 0.1701, 0.2308, 0.1632, 0.2253, 0.1703, 0.2682, 0.1615, 0.263, 0.1857, 0.2353, 0.194, 0.2396, 0.2064, 0.197, 0.2184, 0.199, 0.1857, 0.2353, 0.1701, 0.2308, 0.1669, 0.1735, 0.2009, 0.1947, 0.1632, 0.2253, 0.1059, 0.1901, 0.4205, 0.4659, 0.4578, 0.4659, 0.4586, 0.4858, 0.4165, 0.5006, 0.0925, 0.3267, 0.1015, 0.3314, 0.08809, 0.3673, 0.08015, 0.3641, 0.1015, 0.3314, 0.1165, 0.3405, 0.1005, 0.378, 0.08809, 0.3673, 0.01827, 0.2887, 0.0925, 0.3267, 0.08015, 0.3641, 0.02212, 0.3363, 0.4768, 0.5677, 0.4889, 0.5194, 0.5035, 0.5213, 0.5059, 0.5633, 0.09491, 0.4261, 0.08799, 0.4224, 0.1005, 0.378, 0.1087, 0.3829, 0.4954, 0.4848, 0.5179, 0.5158, 0.5035, 0.5213, 0.4954, 0.4848, 0.4646, 0.4999, 0.4586, 0.4858])
me_cube_000.use_remesh_preserve_volume = False
me_cube_000.use_remesh_preserve_attributes = False
me_cube_000.use_mirror_x = True
me_cube_000.update()
arm_armature_001 = bpy.data.armatures.new('Armature.001')  # bones are not reproduced

# ---- objects
ob_armature = bpy.data.objects.new('Armature', arm_armature_001)
ob_henry = bpy.data.objects.new('Henry', me_cube_000)

# ---- transforms, parenting, visibility, modifiers, constraints
ob_armature.location = (3.422e-11, 0.3709, 3.516)
ob_armature.show_in_front = True
ob_armature.lineart.crease_threshold = 0.0
ob_henry.parent = ob_armature
ob_henry.matrix_parent_inverse = Matrix(((1.0, 0.0, 0.0, -3.422e-11), (0.0, 1.0, 0.0, -0.3709), (0.0, 0.0, 1.0, -3.516), (0.0, 0.0, 0.0, 1.0)))
ob_henry.location = (0.0, 2.98e-08, 0.0)
ob_henry.lineart.crease_threshold = 0.0
ob_henry.use_mesh_mirror_x = True
_vg = ob_henry.vertex_groups.new(name='Belly')
for _i, _w in zip([66, 67, 69, 70, 72, 73, 74, 75, 76, 78, 80, 81, 91, 104, 107, 109, 110, 111, 112, 113, 114, 115, 116, 117, 118, 119, 120, 121, 122, 123, 124, 125, 126, 127, 147, 148, 150, 151, 152, 153, 155, 156, 157, 158, 159, 160, 161, 162, 163, 165, 167, 168, 204, 207, 209, 210, 211, 212, 213, 214, 215, 216, 217, 218, 219, 220, 221, 222, 223, 224, 225, 226, 227, 228, 229, 230, 231, 232, 233, 234, 235, 236, 237, 238, 257, 258, 260, 261, 262, 264, 265, 266, 267, 268, 269, 270, 271, 272, 274, 276, 278, 283, 284, 285, 286, 288, 290, 293, 294, 298, 304, 305, 310, 312, 314, 316, 319, 322, 323, 324, 325, 327, 329, 332, 333, 342, 343], [0.5751, 0.4076, 0.2691, 0.1091, 0.0751, 0.0, 0.0, 0.0, 0.0, 0.0, 0.03176, 0.0, 0.0, 0.009223, 0.008275, 0.07739, 0.0, 0.0, 0.3469, 0.4269, 0.1402, 0.329, 0.6189, 0.6668, 0.5593, 0.6227, 0.4181, 0.324, 0.3888, 0.2936, 0.3415, 0.3234, 0.4685, 0.329, 0.5751, 0.4076, 0.2691, 0.0, 0.1091, 0.6945, 0.2886, 0.002826, 0.0751, 0.0, 0.0, 0.0, 0.0, 0.0, 0.0, 0.0, 0.03176, 0.0, 0.009223, 0.008275, 0.07739, 0.009381, 0.1118, 0.0, 0.0, 0.0, 0.3469, 0.3791, 0.4269, 0.1402, 0.329, 0.7753, 0.6189, 0.6668, 0.5593, 0.7425, 0.5618, 0.6227, 0.4181, 0.4268, 0.324, 0.3888, 0.2936, 0.7767, 0.3415, 0.3234, 0.4685, 0.7322, 0.286, 0.329, 0.0, 0.009381, 0.0, 0.2691, 0.1091, 0.0, 0.0, 0.2691, 0.0, 0.1091, 0.009381, 0.0, 0.0, 0.0, 0.0, 0.0, 0.0, 0.0, 0.0, 0.0, 0.0, 0.0, 0.0, 0.0, 0.0, 0.009381, 0.0, 0.0, 0.0, 0.0, 0.0, 0.0, 0.0, 0.0, 0.0, 0.0, 0.0, 0.0, 0.0, 0.0, 0.0, 0.0, 0.0]): _vg.add([_i], _w, 'REPLACE')
_vg = ob_henry.vertex_groups.new(name='Chest')
for _i, _w in zip([65, 66, 67, 68, 70, 71, 82, 83, 91, 92, 93, 109, 110, 146, 147, 148, 149, 151, 152, 153, 154, 155, 156, 169, 170, 171, 172, 175, 176, 186, 187, 201, 209, 211, 212, 214, 257, 259, 260, 262, 263, 264, 267, 268, 271, 309, 319], [0.119, 0.2617, 0.1233, 0.1339, 0.07517, 0.07312, 0.1068, 0.05105, 0.02108, 2.961e-05, 0.0003023, 0.2827, 0.2897, 0.119, 0.2617, 0.1233, 0.1339, 0.01584, 0.07517, 0.0781, 0.5287, 0.1177, 0.5186, 0.1068, 0.05105, 0.2257, 0.1591, 0.0888, 0.03183, 2.961e-05, 0.0003023, 0.02337, 0.2827, 0.5385, 0.2897, 0.4717, 0.01584, 0.07312, 0.02108, 0.07517, 0.07312, 0.02108, 0.01584, 0.07517, 0.01584, 0.07312, 0.02108]): _vg.add([_i], _w, 'REPLACE')
_vg = ob_henry.vertex_groups.new(name='Neck')
for _i, _w in zip([0, 1, 2, 3, 4, 5, 7, 8, 9, 10, 11, 12, 13, 15, 16, 17, 18, 19, 20, 21, 22, 23, 24, 25, 26, 27, 28, 30, 31, 34, 35, 36, 37, 38, 39, 40, 42, 44, 45, 46, 48, 49, 50, 51, 52, 53, 54, 55, 56, 57, 58, 59, 60, 61, 62, 63, 64, 65, 68, 69, 71, 82, 83, 84, 85, 86, 87, 88, 89, 90, 91, 92, 93, 94, 95, 96, 97, 98, 99, 100, 101, 102, 109, 110, 111, 146, 149, 150, 151, 154, 156, 169, 170, 171, 172, 173, 174, 175, 176, 177, 178, 179, 180, 181, 182, 183, 184, 185, 186, 187, 188, 189, 190, 191, 192, 194, 195, 196, 197, 198, 199, 200, 201, 202, 209, 210, 211, 212, 213, 214, 257, 258, 259, 260, 261, 263, 264, 265, 266, 267, 269, 270, 271, 285, 295, 298, 306, 309, 319, 324, 334, 344], [0.0, 0.0, 0.0, 0.0, 0.0, 0.0, 0.0, 0.0, 0.0, 0.0, 0.0, 0.0, 0.0, 0.0, 0.0, 0.0, 0.0, 0.0, 0.0, 0.0, 0.0, 0.0, 0.0, 0.0, 0.0, 0.0, 0.0, 0.0, 0.0, 0.0, 0.0, 0.0, 0.0, 0.0, 0.0, 0.0, 0.0, 0.0, 0.0, 0.0, 0.0, 0.0, 0.0, 0.0, 0.0, 0.0, 0.0, 0.0, 0.0, 0.0, 0.0, 0.0, 0.0, 0.0, 0.0, 0.0, 0.0, 0.1591, 0.1274, 0.0, 0.0, 0.0, 0.2867, 0.0, 0.0, 0.0, 0.0, 0.0, 0.0, 0.0, 0.0, 0.1596, 0.1082, 0.0, 0.0, 0.0, 0.0, 0.0, 0.0, 0.0, 0.0, 0.0, 0.0, 0.0, 0.0, 0.1591, 0.1274, 0.0, 0.0, 0.1551, 0.1329, 0.0, 0.2867, 0.3434, 0.03085, 0.0, 0.0, 0.0, 0.0, 0.0, 0.0, 0.0, 0.0, 0.0, 0.0, 0.0, 0.0, 0.0, 0.1596, 0.1082, 0.0, 0.0, 0.0, 0.0, 0.0, 0.0, 0.0, 0.0, 0.0, 0.0, 0.0, 0.0, 0.0, 0.0, 0.0, 0.0, 0.0, 0.0, 0.0, 0.02724, 0.0, 0.0, 0.0, 0.0, 0.0, 0.0, 0.0, 0.0, 0.0, 0.0, 0.0, 0.0, 0.0, 0.0, 0.0, 0.0, 0.0, 0.0, 0.0, 0.0, 0.0, 0.0]): _vg.add([_i], _w, 'REPLACE')
_vg = ob_henry.vertex_groups.new(name='Head')
for _i, _w in zip([0, 1, 2, 3, 4, 5, 6, 7, 8, 9, 10, 11, 12, 13, 14, 15, 16, 17, 18, 19, 20, 21, 22, 23, 24, 25, 26, 27, 28, 29, 30, 31, 32, 33, 34, 35, 36, 37, 38, 39, 40, 41, 42, 43, 44, 45, 46, 47, 48, 49, 50, 51, 52, 53, 54, 55, 56, 57, 58, 59, 60, 61, 62, 63, 64, 65, 67, 68, 71, 82, 83, 84, 85, 86, 87, 88, 89, 90, 91, 92, 93, 94, 95, 96, 97, 98, 99, 100, 101, 102, 109, 110, 146, 148, 149, 151, 154, 155, 156, 169, 170, 171, 172, 173, 174, 175, 176, 177, 178, 179, 180, 181, 182, 183, 184, 185, 186, 187, 188, 189, 190, 191, 192, 193, 194, 195, 196, 197, 198, 199, 200, 201, 202, 209, 211, 212, 214, 257, 259, 260, 263, 264, 267, 271, 272, 277, 282, 288, 305, 309, 310, 315, 319, 321, 327, 343], [1.0, 1.0, 1.0, 1.0, 1.0, 1.0, 1.0, 1.0, 1.0, 1.0, 1.0, 1.0, 1.0, 1.0, 1.0, 1.0, 1.0, 1.0, 1.0, 1.0, 1.0, 1.0, 1.0, 1.0, 1.0, 1.0, 1.0, 1.0, 1.0, 1.0, 1.0, 1.0, 1.0, 1.0, 1.0, 1.0, 1.0, 1.0, 1.0, 1.0, 1.0, 1.0, 1.0, 1.0, 1.0, 1.0, 1.0, 1.0, 1.0, 1.0, 1.0, 1.0, 1.0, 1.0, 1.0, 1.0, 1.0, 1.0, 1.0, 1.0, 1.0, 1.0, 1.0, 1.0, 1.0, 0.0, 0.0, 0.0, 0.0, 0.1083, 0.0, 0.4736, 0.6589, 0.9588, 0.9108, 0.9179, 0.8512, 0.8694, 0.0, 0.0, 0.1004, 0.7684, 0.9243, 0.9289, 0.8788, 0.9463, 0.9486, 0.7688, 0.7948, 0.8234, 0.0, 0.0, 0.0, 0.0, 0.0, 0.0, 0.0, 0.0, 0.0, 0.1083, 0.0, 0.0, 0.02187, 0.4736, 0.6589, 0.6553, 0.5988, 0.9588, 0.9626, 0.9108, 0.9179, 0.9213, 0.8512, 0.8549, 0.8694, 0.8788, 0.0, 0.1004, 0.7684, 0.9542, 0.9243, 0.9289, 0.8788, 0.9639, 0.9669, 0.9463, 0.9516, 0.9486, 0.7688, 0.7661, 0.7948, 0.8313, 0.8234, 0.0, 0.0, 0.0, 0.0, 0.0, 0.0, 0.0, 0.0, 0.0, 0.0, 0.0, 0.0, 0.0, 0.0, 0.0, 0.0, 0.0, 0.0, 0.0, 0.0, 0.0, 0.0, 0.0]): _vg.add([_i], _w, 'REPLACE')
_vg = ob_henry.vertex_groups.new(name='UpperArm.L')
for _i, _w in zip([1, 2, 3, 4, 5, 9, 10, 11, 12, 16, 17, 19, 40, 51, 52, 54, 65, 66, 67, 68, 69, 70, 71, 74, 82, 83, 84, 85, 87, 88, 89, 90, 91, 92, 93, 94, 96, 97, 100, 101, 102, 109, 110, 111, 112, 113, 114, 115, 116, 117, 118, 119, 120, 121, 122, 123, 124, 125, 126, 127, 144, 146, 148, 150, 151, 153, 154, 155, 156, 157, 160, 166, 169, 171, 172, 173, 174, 176, 209, 211, 212, 213, 214, 215, 216, 218, 219, 221, 222, 223, 224, 225, 227, 228, 230, 231, 232, 233, 234, 235, 236, 237, 257, 258, 261, 262, 263, 264, 265, 266, 267, 270, 271, 272, 273, 274, 275, 276, 277, 278, 279, 281, 283, 284, 285, 286, 287, 288, 289, 290, 291, 292, 293, 294, 295, 296, 297, 298, 299, 300, 301, 302, 303, 304, 305, 306, 307, 308, 323, 324, 328, 333, 334, 342, 344, 345, 346], [0.0, 0.0, 0.0, 0.0, 0.0, 0.0, 0.0, 0.0, 0.0, 0.0, 0.0, 0.0, 0.0, 0.0, 0.0, 0.0, 0.0, 0.0, 0.0, 0.0, 0.0, 0.0, 0.08783, 0.0, 0.0, 0.0, 0.0, 0.0, 0.0, 0.0, 0.0, 0.0, 0.0288, 0.0, 0.0, 0.0, 0.0, 0.0, 0.0, 0.0, 0.0, 0.0, 0.0, 0.8118, 0.0, 0.0, 0.0, 0.005917, 0.0, 0.0, 0.0, 0.0, 0.0, 0.0, 0.0, 0.007381, 0.0, 0.0, 0.0, 0.0, 0.0, 0.0, 0.0, 0.0, 0.0, 0.0, 0.0, 0.0, 0.0, 0.0, 0.0, 0.0, 0.0, 0.0, 0.0, 0.0, 0.0, 0.0, 0.0, 0.0, 0.0, 0.0, 0.0, 0.0, 0.0, 0.0, 0.0, 0.0, 0.0, 0.0, 0.0, 0.0, 0.0, 0.0, 0.0, 0.0, 0.0, 0.0, 0.0, 0.0, 0.0, 0.0, 0.2939, 0.3507, 0.0, 0.0, 0.08783, 0.0288, 0.8118, 0.0, 0.0, 0.0, 0.2939, 0.2605, 0.5479, 0.2206, 0.5085, 0.05582, 0.03725, 0.04812, 0.01877, 0.5095, 0.5212, 0.5433, 0.8774, 0.9051, 0.9177, 0.329, 0.6722, 0.294, 0.5905, 0.5881, 0.4344, 0.4604, 0.8225, 0.806, 0.8339, 0.3507, 0.3351, 0.03022, 0.7866, 0.5129, 0.708, 0.3928, 0.05198, 0.7827, 0.546, 0.7169, 0.0, 0.0, 0.0, 0.0, 0.0, 0.0, 0.0, 0.0, 0.0]): _vg.add([_i], _w, 'REPLACE')
_vg = ob_henry.vertex_groups.new(name='LowerArm.L')
for _i, _w in zip([12, 17, 65, 66, 67, 69, 70, 71, 74, 75, 84, 91, 92, 94, 100, 102, 109, 110, 111, 112, 113, 114, 116, 117, 118, 119, 120, 121, 122, 124, 125, 126, 127, 257, 258, 261, 262, 263, 264, 265, 271, 272, 273, 274, 275, 276, 277, 278, 279, 280, 281, 282, 283, 284, 285, 286, 287, 288, 289, 290, 291, 292, 293, 294, 295, 296, 297, 298, 299, 300, 301, 302, 303, 304, 305, 306, 307, 308], [0.0, 0.0, 0.0, 0.0, 0.0, 0.0, 0.0, 0.0, 0.0, 0.0, 0.0, 0.0, 0.0, 0.0, 0.0, 0.0, 0.0, 0.0, 0.0, 0.0, 0.0, 0.0, 0.0, 0.0, 0.0, 0.0, 0.0, 0.0, 0.0, 0.0, 0.0, 0.0, 0.0, 0.0, 0.0, 0.0, 0.0, 0.0, 0.0, 0.0, 0.0, 0.6914, 0.4459, 0.7437, 0.4859, 0.9355, 0.9551, 0.9439, 0.9644, 0.9951, 0.4893, 0.979, 0.09192, 0.05585, 0.1025, 0.09727, 0.07408, 0.4801, 0.3187, 0.6553, 0.4004, 0.4096, 0.3958, 0.1643, 0.1621, 0.1797, 0.1604, 0.0, 0.6474, 0.9567, 0.03547, 0.4606, 0.2514, 0.5873, 0.944, 0.125, 0.4279, 0.2371]): _vg.add([_i], _w, 'REPLACE')
_vg = ob_henry.vertex_groups.new(name='UpperArm.R.001')
for _i, _w in zip([146, 147, 148, 149, 150, 151, 152, 153, 155, 169, 170, 174, 186, 187, 188, 209, 210, 211, 212, 213, 214, 217, 218, 219, 221, 222, 223, 226, 227, 229, 230, 231, 233, 234, 235, 238, 259, 260, 266, 267, 268, 269, 270, 309, 310, 311, 312, 313, 314, 315, 316, 317, 319, 320, 322, 323, 324, 325, 326, 327, 328, 329, 330, 331, 332, 333, 334, 335, 336, 337, 338, 339, 340, 341, 342, 343, 344, 345, 346], [0.1157, 0.1797, 0.2007, 0.09423, 0.6178, 0.8958, 0.5564, 0.03498, 0.06122, 0.04472, 0.04522, 0.01651, 0.187, 0.09437, 0.0187, 0.1846, 0.8246, 0.02406, 0.2009, 0.8188, 0.04084, 0.03782, 0.06215, 0.005917, 0.07393, 0.1612, 0.06304, 0.1319, 0.006207, 0.05253, 0.07253, 0.01392, 0.05785, 0.1325, 0.0536, 0.1052, 0.8868, 0.9384, 0.6178, 0.8958, 0.5564, 0.8246, 0.8188, 0.8868, 0.2605, 0.5479, 0.2206, 0.5085, 0.05582, 0.03725, 0.04812, 0.01877, 0.9384, 0.5095, 0.5212, 0.5433, 0.8774, 0.8793, 0.9177, 0.329, 0.6722, 0.294, 0.5905, 0.5881, 0.4344, 0.4604, 0.8225, 0.8033, 0.8339, 0.3351, 0.03022, 0.776, 0.5129, 0.7078, 0.3928, 0.05198, 0.7827, 0.546, 0.7169]): _vg.add([_i], _w, 'REPLACE')
_vg = ob_henry.vertex_groups.new(name='LowerArm.R.001')
for _i, _w in zip([147, 148, 150, 152, 210, 213, 218, 221, 222, 230, 234, 266, 268, 269, 270, 310, 311, 312, 313, 314, 315, 316, 317, 318, 320, 321, 322, 323, 324, 325, 326, 327, 328, 329, 330, 331, 332, 333, 334, 335, 336, 337, 338, 339, 340, 341, 342, 343, 344, 345, 346], [0.005822, 0.009442, 0.0, 0.0, 0.004906, 0.0005728, 0.0, 0.0, 0.0, 0.0, 0.0, 0.0, 0.0, 0.004906, 0.0005728, 0.6964, 0.4459, 0.7437, 0.4859, 0.9355, 0.9551, 0.9439, 0.9644, 0.9951, 0.4893, 0.979, 0.1573, 0.0, 0.0, 0.0, 0.0, 0.6126, 0.3187, 0.6553, 0.4004, 0.4096, 0.4824, 0.4168, 0.1621, 0.1792, 0.1604, 0.6474, 0.9567, 0.0, 0.4606, 0.2514, 0.5873, 0.944, 0.0, 0.4279, 0.2428]): _vg.add([_i], _w, 'REPLACE')
_vg = ob_henry.vertex_groups.new(name='UpperLeg.L')
for _i, _w in zip([72, 73, 74, 75, 76, 77, 78, 79, 80, 81, 103, 104, 105, 106, 107, 108, 112, 113, 114, 115, 116, 117, 118, 119, 120, 121, 122, 123, 124, 125, 126, 127, 129, 133, 136, 137, 139, 158, 161, 162, 167, 204, 215, 216, 220, 221, 224, 225, 227, 228, 232, 233, 236, 237, 272, 276, 278, 288, 294, 305], [0.3974, 0.7019, 0.8877, 0.8359, 0.3302, 0.2697, 0.7561, 0.6743, 0.3184, 0.5282, 0.0, 0.0, 0.0, 0.0, 0.0, 0.0, 0.2963, 0.1656, 0.4079, 0.04329, 0.3948, 0.07704, 0.02033, 0.1859, 0.2906, 0.1049, 0.1331, 0.05576, 0.4266, 0.1169, 0.0, 0.1201, 0.01717, 0.01156, 0.0, 0.0, 0.0, 0.01282, 0.1293, 0.06738, 0.0, 0.0, 0.0, 0.3348, 0.0156, 0.0, 0.0, 0.1461, 0.0, 0.2902, 0.0, 0.0, 0.0, 0.09103, 0.02011, 6.61e-05, 0.0, 0.00931, 1.533e-05, 0.0]): _vg.add([_i], _w, 'REPLACE')
_vg = ob_henry.vertex_groups.new(name='LowerLeg.L')
for _i, _w in zip([72, 73, 74, 75, 76, 77, 78, 79, 80, 81, 103, 104, 105, 106, 107, 108, 112, 113, 114, 115, 122, 123, 128, 129, 130, 131, 132, 133, 134, 135, 136, 137, 138, 139, 140, 141, 142, 143, 144, 145, 161, 162], [0.1176, 0.0846, 0.06168, 0.07186, 0.829, 0.7505, 0.283, 0.2947, 0.7546, 0.3027, 0.8376, 0.8202, 0.7541, 0.7568, 0.7404, 0.8785, 0.002681, 0.0005748, 0.01836, 0.03668, 0.01059, 0.02359, 0.223, 0.8651, 0.7295, 0.4509, 0.7366, 0.7992, 0.1487, 0.01375, 0.008387, 0.07796, 0.09174, 0.09586, 0.05894, 0.804, 0.4209, 0.2971, 0.5636, 0.7438, 0.06255, 0.04298]): _vg.add([_i], _w, 'REPLACE')
_vg = ob_henry.vertex_groups.new(name='Foot.L')
for _i, _w in zip([76, 80, 103, 104, 106, 107, 108, 128, 129, 130, 131, 132, 133, 134, 135, 136, 137, 138, 139, 140, 141, 142, 143, 144, 145, 204], [0.005323, 0.008351, 0.0, 0.0, 0.02634, 0.0, 0.0, 0.06342, 0.0, 0.2098, 0.0, 0.1283, 0.1232, 0.8475, 0.9674, 0.9703, 0.9204, 0.9059, 0.902, 0.9398, 0.1507, 0.5732, 0.6945, 0.2163, 0.2355, 0.0]): _vg.add([_i], _w, 'REPLACE')
_vg = ob_henry.vertex_groups.new(name='UpperLeg.R.001')
for _i, _w in zip([73, 112, 120, 124, 157, 158, 159, 160, 161, 162, 163, 164, 165, 166, 167, 168, 203, 204, 205, 206, 207, 208, 215, 216, 217, 218, 219, 220, 227, 228, 229, 230, 231, 232, 233, 234, 235, 236, 237, 238, 240, 244], [0.01282, 0.03463, 0.03608, 0.04152, 0.6284, 0.7694, 0.885, 0.8364, 0.08546, 0.1792, 0.1287, 0.2165, 0.6989, 0.6743, 0.09468, 0.5913, 0.03506, 0.03603, 0.2285, 0.1984, 0.1988, 0.07239, 0.7594, 0.1971, 0.8708, 0.7899, 0.5437, 0.09799, 0.7496, 0.197, 0.8624, 0.7775, 0.5132, 0.09586, 0.6809, 0.6891, 0.3147, 0.07334, 0.1864, 0.794, 0.01717, 0.01156]): _vg.add([_i], _w, 'REPLACE')
_vg = ob_henry.vertex_groups.new(name='LowerLeg.R.001')
for _i, _w in zip([157, 158, 159, 160, 161, 162, 163, 164, 165, 166, 167, 168, 203, 204, 205, 206, 207, 208, 215, 217, 218, 219, 230, 231, 239, 240, 241, 242, 243, 244, 245, 246, 247, 248, 249, 250, 251, 252, 253, 254, 255, 256], [0.1176, 0.0846, 0.06168, 0.07186, 0.06255, 0.04298, 0.829, 0.7505, 0.283, 0.2947, 0.7546, 0.3027, 0.8376, 0.8202, 0.7541, 0.7568, 0.7404, 0.8785, 0.002681, 0.0005748, 0.01836, 0.03668, 0.01059, 0.02359, 0.223, 0.8651, 0.7295, 0.4509, 0.7366, 0.7992, 0.1487, 0.01375, 0.008387, 0.07796, 0.09174, 0.09586, 0.05894, 0.804, 0.4209, 0.2971, 0.5636, 0.7438]): _vg.add([_i], _w, 'REPLACE')
_vg = ob_henry.vertex_groups.new(name='Foot.R.001')
for _i, _w in zip([113, 114, 121, 122, 124, 125, 127, 163, 167, 203, 204, 206, 208, 239, 240, 241, 242, 243, 244, 245, 246, 247, 248, 249, 250, 251, 252, 253, 254, 255, 256], [0.0, 0.0, 0.0, 0.0, 0.0, 0.0, 0.0, 0.005323, 0.008351, 0.1147, 0.09644, 0.02634, 0.03029, 0.771, 0.1001, 0.2615, 0.5385, 0.2397, 0.1641, 0.8475, 0.9674, 0.9703, 0.9204, 0.9059, 0.902, 0.9398, 0.1776, 0.573, 0.696, 0.4255, 0.2354]): _vg.add([_i], _w, 'REPLACE')
_vg = ob_henry.vertex_groups.new(name='Foot.L.001')
for _i, _w in zip([217, 218, 229, 230, 233, 234, 238], [0.0, 0.0, 0.0, 0.0, 0.0, 0.0, 0.0]): _vg.add([_i], _w, 'REPLACE')
_vg = ob_henry.vertex_groups.new(name='UpperArm.R')
for _i, _w in zip([65, 67, 69, 72, 75, 79, 82, 84, 85, 109, 110, 111, 112, 114, 115, 116, 117, 118, 120, 122, 123, 124, 125, 126, 146, 147, 148, 149, 150, 151, 152, 153, 154, 155, 156, 159, 169, 170, 171, 172, 173, 174, 176, 179, 180, 182, 184, 186, 187, 188, 191, 192, 198, 200, 202, 209, 210, 211, 212, 213, 214, 215, 216, 217, 218, 221, 222, 223, 224, 225, 226, 227, 228, 229, 230, 231, 232, 233, 234, 235, 236, 237, 238, 255, 257, 259, 260, 261, 265, 266, 267, 268, 269, 270, 271, 284, 285, 289, 294, 295, 304, 306, 307, 308, 309, 319, 325, 335, 339, 341], [0.0, 0.0, 0.0, 0.0, 0.0, 0.0, 0.0, 0.0, 0.0, 0.0, 0.0, 0.0, 0.0, 0.0, 0.0, 0.0, 0.0, 0.0, 0.0, 0.0, 0.0, 0.0, 0.0, 0.0, 0.0, 0.0, 0.0, 0.0, 0.0, 0.2939, 0.0, 0.0, 0.0, 0.0, 0.0, 0.0, 0.0, 0.0, 0.0, 0.0, 0.0, 0.0, 0.0, 0.0, 0.0, 0.0, 0.0, 0.0, 0.0, 0.0, 0.0, 0.0, 0.0, 0.0, 0.0, 0.0, 0.3507, 0.0, 0.0, 0.8118, 0.0, 0.0, 0.0, 0.0, 0.0, 0.0, 0.0, 0.0, 0.0, 0.0, 0.0, 0.0, 0.0, 0.0, 0.0, 0.007381, 0.0, 0.0, 0.0, 0.0, 0.0, 0.0, 0.0, 0.0, 0.0, 0.08783, 0.0288, 0.0, 0.0, 0.0, 0.2939, 0.0, 0.3507, 0.8118, 0.0, 0.0, 0.0, 0.0, 0.0, 0.0, 0.0, 0.0, 0.0, 0.0, 0.08783, 0.0288, 0.9051, 0.806, 0.7866, 0.708]): _vg.add([_i], _w, 'REPLACE')
_vg = ob_henry.vertex_groups.new(name='LowerArm.R')
for _i, _w in zip([146, 147, 148, 150, 151, 152, 159, 160, 173, 186, 188, 198, 202, 209, 210, 212, 213, 215, 217, 218, 221, 222, 223, 226, 227, 229, 230, 233, 234, 235, 238, 259, 260, 266, 267, 268, 269, 270, 309, 310, 319, 322, 323, 327, 332, 333, 339, 344, 346], [0.0, 0.0, 0.0, 0.0, 0.0, 0.0, 0.0, 0.0, 0.0, 0.0, 0.0, 0.0, 0.0, 0.0, 0.0, 0.0, 0.0, 0.0, 0.0, 0.0, 0.0, 0.0, 0.0, 0.0, 0.0, 0.0, 0.0, 0.0, 0.0, 0.0, 0.0, 0.0, 0.0, 0.0, 0.0, 0.0, 0.0, 0.0, 0.0, 0.6914, 0.0, 0.09192, 0.05585, 0.4801, 0.3958, 0.1643, 0.03547, 0.125, 0.2371]): _vg.add([_i], _w, 'REPLACE')
_vg = ob_henry.vertex_groups.new(name='UpperLeg.R')
for _i, _w in zip([80, 104, 112, 116, 120, 124, 157, 158, 159, 160, 161, 162, 163, 164, 165, 167, 168, 203, 204, 205, 206, 207, 208, 215, 216, 217, 218, 219, 220, 221, 222, 223, 224, 225, 226, 227, 228, 229, 230, 231, 232, 233, 234, 235, 236, 237, 238, 247, 248, 250, 310, 314, 316, 327, 333, 343], [0.0, 0.0, 0.0, 0.0, 0.0, 0.0, 0.3974, 0.7019, 0.8877, 0.8359, 0.1293, 0.06738, 0.3302, 0.2697, 0.7561, 0.3184, 0.5282, 0.0, 0.0, 0.0, 0.0, 0.0, 0.0, 0.2963, 0.3348, 0.1656, 0.4079, 0.04329, 0.0156, 0.3948, 0.07704, 0.02033, 0.0, 0.1461, 0.1859, 0.2906, 0.2902, 0.1049, 0.1331, 0.05576, 0.0, 0.4266, 0.1169, 0.0, 0.0, 0.09103, 0.1201, 0.0, 0.0, 0.0, 0.02011, 6.61e-05, 0.0, 0.00931, 1.533e-05, 0.0]): _vg.add([_i], _w, 'REPLACE')
_vg = ob_henry.vertex_groups.new(name='LowerArm.L.001')
for _i, _w in zip([69, 70, 114, 116, 117, 122, 125, 261, 262, 283, 284, 285, 286, 287, 293, 294, 296, 301, 306, 308], [0.0, 0.0, 0.0, 0.0, 0.0, 0.0, 0.0, 0.0, 0.0, 0.1573, 0.0, 0.0, 0.0, 0.0, 0.4824, 0.4168, 0.1792, 0.0, 0.0, 0.2428]): _vg.add([_i], _w, 'REPLACE')
_vg = ob_henry.vertex_groups.new(name='Foot.R')
for _i, _w in zip([104, 203, 204, 207, 208, 239, 240, 241, 242, 243, 244, 252, 253, 254, 255, 256], [0.0, 0.0, 0.0, 0.0, 0.0, 0.06342, 0.0, 0.2098, 0.0, 0.1283, 0.1232, 0.1507, 0.5732, 0.6945, 0.2163, 0.2355]): _vg.add([_i], _w, 'REPLACE')
_vg = ob_henry.vertex_groups.new(name='UArm.L')
for _i, _w in zip([1, 2, 4, 5, 7, 8, 9, 10, 11, 12, 17, 19, 22, 25, 31, 33, 34, 39, 40, 41, 49, 50, 51, 52, 54, 55, 59, 65, 66, 67, 68, 69, 70, 71, 72, 73, 74, 75, 82, 83, 84, 85, 87, 88, 89, 90, 91, 92, 93, 94, 95, 96, 97, 98, 99, 100, 101, 102, 109, 110, 111, 112, 113, 114, 115, 116, 117, 118, 119, 120, 121, 122, 123, 124, 125, 126, 127, 146, 147, 148, 149, 150, 152, 153, 154, 155, 156, 157, 161, 169, 170, 171, 172, 173, 175, 176, 183, 184, 186, 187, 188, 199, 201, 209, 210, 211, 212, 214, 216, 218, 219, 220, 221, 222, 223, 224, 225, 226, 228, 230, 231, 232, 233, 234, 235, 237, 238, 257, 258, 261, 262, 263, 264, 265, 266, 268, 269, 271, 272, 273, 274, 275, 276, 278, 281, 283, 284, 285, 286, 287, 288, 289, 290, 291, 292, 293, 294, 295, 296, 297, 298, 299, 301, 302, 303, 304, 306, 307, 308, 322, 323, 325, 329, 332, 333, 337, 339, 340, 341], [0.0, 0.0, 0.0, 0.0, 0.0, 0.0, 0.0, 0.0, 0.0, 0.0, 0.0, 0.0, 0.0, 0.0, 0.0, 0.0, 0.0, 0.0, 0.0, 0.0, 0.0, 0.0, 0.0, 0.0, 0.0, 0.0, 0.0, 0.03555, 0.0318, 0.0, 0.03762, 0.0, 0.0, 0.2048, 0.0, 0.0, 0.0, 0.0, 0.0, 0.0, 0.0, 0.0, 0.0, 0.0, 0.0, 0.0, 0.1519, 0.06376, 0.0, 0.0, 0.0, 0.0, 0.0, 0.0, 0.0, 0.0, 0.0, 0.0, 0.0, 0.03778, 0.2216, 0.0, 0.0, 0.0, 0.0, 0.0, 0.0, 0.0, 0.0, 0.0, 0.0, 0.0, 0.0, 0.0, 0.0, 0.0, 0.0, 0.0, 0.0, 0.0, 0.0, 0.0, 0.0, 0.0, 0.0, 0.0, 0.0, 0.0, 0.0, 0.0, 0.0, 0.0, 0.0, 0.0, 0.0, 0.0, 0.0, 0.0, 0.0, 0.0, 0.0, 0.0, 0.000718, 0.0, 0.0, 0.0, 0.0, 0.00142, 0.0, 0.0, 0.0, 0.0, 0.0, 0.0, 0.0, 0.0, 0.0, 0.0, 0.0, 0.0, 0.0, 0.0, 0.0, 0.0, 0.0, 0.0, 0.0, 0.1337, 0.5793, 0.0, 0.0, 0.2048, 0.1519, 0.2216, 0.0, 0.0, 0.0, 0.1337, 0.07322, 0.1, 0.04642, 0.09066, 0.0, 0.0, 0.06764, 0.01246, 0.08821, 0.4024, 0.4659, 0.4494, 0.07714, 0.1519, 0.0675, 0.1614, 0.1252, 0.1064, 0.115, 0.2844, 0.3812, 0.2793, 0.5793, 0.05279, 0.1826, 0.0785, 0.1374, 0.08124, 0.2294, 0.1118, 0.1806, 0.0, 0.0, 0.0, 0.0, 0.0, 0.0, 0.0, 0.0, 0.0, 0.0]): _vg.add([_i], _w, 'REPLACE')
_vg = ob_henry.vertex_groups.new(name='LArm.L')
for _i, _w in zip([65, 66, 67, 69, 70, 71, 74, 82, 91, 92, 93, 100, 109, 110, 111, 112, 113, 114, 115, 116, 117, 118, 119, 120, 121, 122, 123, 124, 125, 126, 127, 147, 152, 153, 155, 216, 220, 221, 224, 225, 228, 232, 236, 237, 257, 258, 261, 262, 263, 264, 265, 268, 271, 272, 273, 274, 275, 276, 277, 278, 279, 280, 281, 282, 283, 284, 285, 286, 287, 288, 289, 290, 291, 292, 293, 294, 295, 296, 297, 298, 299, 300, 301, 302, 303, 304, 305, 306, 307, 308], [0.0, 0.0, 0.0, 0.0, 0.0, 0.0, 0.0, 0.0, 0.0, 0.0, 0.0, 0.0, 0.0, 0.0, 0.0, 0.0, 0.0, 0.0, 0.0, 0.0, 0.0, 0.0, 0.0, 0.0, 0.0, 0.0, 0.0, 0.0, 0.0, 0.0, 0.0, 0.0, 0.0, 0.0, 0.0, 0.0, 0.0, 0.0, 0.0, 0.0, 0.0, 0.0, 0.0, 0.0, 0.0, 0.0, 0.0, 0.0, 0.0, 0.0, 0.0, 0.0, 0.0, 0.8871, 0.8928, 0.9261, 0.9046, 0.9804, 0.9906, 0.985, 0.9916, 0.9966, 0.9303, 0.9952, 0.7021, 0.3696, 0.1806, 0.2922, 0.2886, 0.7853, 0.8397, 0.8226, 0.8329, 0.8725, 0.8285, 0.4117, 0.6139, 0.5879, 0.6288, 0.0, 0.9359, 0.9897, 0.4685, 0.9041, 0.8225, 0.8959, 0.9865, 0.3614, 0.7909, 0.5208]): _vg.add([_i], _w, 'REPLACE')
_vg = ob_henry.vertex_groups.new(name='UArm.R')
for _i, _w in zip([65, 66, 67, 68, 69, 70, 72, 82, 83, 84, 90, 92, 93, 94, 109, 110, 114, 115, 116, 117, 118, 119, 122, 123, 124, 125, 126, 127, 146, 147, 148, 149, 150, 151, 152, 153, 154, 155, 156, 157, 158, 159, 160, 161, 169, 170, 171, 172, 173, 174, 175, 176, 179, 180, 182, 183, 184, 186, 187, 188, 190, 191, 192, 195, 197, 198, 199, 200, 201, 202, 209, 210, 211, 212, 213, 214, 215, 216, 217, 218, 219, 220, 221, 222, 223, 224, 225, 226, 227, 228, 229, 230, 231, 232, 233, 234, 235, 237, 238, 258, 259, 260, 261, 262, 266, 267, 268, 269, 270, 283, 284, 286, 290, 293, 294, 298, 299, 301, 302, 303, 309, 310, 311, 312, 313, 314, 316, 319, 320, 322, 323, 324, 325, 326, 327, 328, 329, 330, 331, 332, 333, 334, 335, 336, 337, 339, 340, 341, 342, 344, 345, 346], [0.0, 0.0, 0.0, 0.0, 0.0, 0.0, 0.0, 0.0, 0.0, 0.0, 0.0, 0.0, 0.0, 0.0, 0.0, 0.0, 0.0, 0.0, 0.0, 0.0, 0.0, 0.0, 0.0, 0.0, 0.0, 0.0, 0.0, 0.0, 0.03555, 0.0318, 0.0, 0.03762, 0.0, 0.1337, 0.0, 0.0, 0.0, 0.0, 0.0, 0.0, 0.0, 0.0, 0.0, 0.0, 0.0, 0.0, 0.0, 0.0, 0.0, 0.0, 0.0, 0.0, 0.0, 0.0, 0.0, 0.0, 0.0, 0.06376, 0.0, 0.0, 0.0, 0.0, 0.0, 0.0, 0.0, 0.0, 0.0, 0.0, 0.000718, 0.0, 0.0, 0.5793, 0.0, 0.03778, 0.2216, 0.00142, 0.0, 0.0, 0.0, 0.0, 0.0, 0.0, 0.0, 0.0, 0.0, 0.0, 0.0, 0.0, 0.0, 0.0, 0.0, 0.0, 0.0, 0.0, 0.0, 0.0, 0.0, 0.0, 0.0, 0.0, 0.2048, 0.1519, 0.0, 0.0, 0.0, 0.1337, 0.0, 0.5793, 0.2216, 0.0, 0.0, 0.0, 0.0, 0.0, 0.0, 0.0, 0.0, 0.0, 0.0, 0.0, 0.2048, 0.07322, 0.1, 0.04642, 0.09066, 0.0, 0.0, 0.1519, 0.06764, 0.01246, 0.08821, 0.4024, 0.4659, 0.4494, 0.07714, 0.1519, 0.0675, 0.1614, 0.1252, 0.1064, 0.115, 0.2844, 0.3812, 0.2793, 0.05279, 0.1826, 0.0785, 0.1374, 0.08124, 0.2294, 0.1118, 0.1806]): _vg.add([_i], _w, 'REPLACE')
_vg = ob_henry.vertex_groups.new(name='LArm.R')
for _i, _w in zip([66, 70, 116, 146, 147, 148, 150, 151, 152, 153, 155, 159, 169, 186, 187, 198, 209, 210, 212, 213, 215, 216, 217, 218, 219, 220, 221, 222, 223, 224, 225, 226, 227, 228, 229, 230, 231, 232, 233, 234, 235, 236, 237, 238, 259, 260, 262, 266, 267, 268, 269, 270, 309, 310, 311, 312, 313, 314, 315, 316, 317, 318, 319, 320, 321, 322, 323, 324, 325, 326, 327, 328, 329, 330, 331, 332, 333, 334, 335, 336, 337, 338, 339, 340, 341, 342, 343, 344, 345, 346], [0.0, 0.0, 0.0, 0.0, 0.0, 0.0, 0.0, 0.0, 0.0, 0.0, 0.0, 0.0, 0.0, 0.0, 0.0, 0.0, 0.0, 0.0, 0.0, 0.0, 0.0, 0.0, 0.0, 0.0, 0.0, 0.0, 0.0, 0.0, 0.0, 0.0, 0.0, 0.0, 0.0, 0.0, 0.0, 0.0, 0.0, 0.0, 0.0, 0.0, 0.0, 0.0, 0.0, 0.0, 0.0, 0.0, 0.0, 0.0, 0.0, 0.0, 0.0, 0.0, 0.0, 0.8871, 0.8928, 0.9261, 0.9046, 0.9804, 0.9906, 0.985, 0.9916, 0.9966, 0.0, 0.9303, 0.9952, 0.7021, 0.3696, 0.1806, 0.2922, 0.2886, 0.7853, 0.8397, 0.8226, 0.8329, 0.8725, 0.8285, 0.4117, 0.6139, 0.5879, 0.6288, 0.9359, 0.9897, 0.4685, 0.9041, 0.8225, 0.8959, 0.9865, 0.3614, 0.7909, 0.5208]): _vg.add([_i], _w, 'REPLACE')
_vg = ob_henry.vertex_groups.new(name='ULeg.L')
for _i, _w in zip([66, 67, 69, 70, 72, 73, 74, 75, 76, 77, 78, 79, 80, 81, 103, 104, 105, 106, 107, 108, 110, 111, 112, 113, 114, 115, 116, 117, 118, 119, 120, 121, 122, 123, 124, 125, 126, 127, 128, 129, 130, 131, 132, 133, 134, 141, 142, 143, 144, 145, 148, 150, 155, 157, 158, 159, 161, 162, 212, 213, 214, 215, 216, 217, 219, 220, 221, 223, 224, 225, 226, 227, 228, 229, 231, 232, 233, 235, 236, 237, 238, 239, 241, 242, 244, 245, 252, 253, 254, 255, 256, 261, 262, 265, 266, 270, 272, 274, 276, 283, 284, 288, 290, 293, 294, 299, 302, 304, 306, 307, 308, 310, 311, 312, 314, 316, 322, 323, 324, 327, 328, 329, 332, 333, 334, 344, 345, 346], [0.0, 0.0, 0.0, 0.0, 0.6041, 0.6185, 0.5621, 0.6427, 0.8296, 0.8705, 0.9389, 0.8478, 0.6675, 0.739, 0.1772, 0.2368, 0.3582, 0.3196, 0.2931, 0.289, 0.0, 0.0, 0.01049, 0.0, 0.0, 0.0, 0.0, 0.0, 0.0, 0.0, 0.0, 0.0, 0.0, 0.0, 0.0, 0.0, 0.009604, 0.0, 0.0, 0.0, 0.0, 0.0, 0.0, 0.0, 0.0, 0.0, 0.0, 0.0, 0.0, 0.0, 0.0, 0.0, 0.0, 0.002747, 0.0, 0.0, 0.1135, 0.3389, 0.0, 0.0, 0.0, 0.0, 0.0, 0.0, 0.0, 0.0, 0.0, 0.0, 0.0, 0.0, 0.0, 0.0, 0.0, 0.0, 0.0, 0.0, 0.0, 0.0, 0.0, 0.0, 0.0, 0.0, 0.0, 0.0, 0.0, 0.0, 0.0, 0.0, 0.0, 0.0, 0.0, 0.0, 0.0, 0.0, 0.0, 0.0, 0.0, 0.0, 0.0, 0.0, 0.0, 0.0, 0.0, 0.0, 0.0, 0.0, 0.0, 0.0, 0.0, 0.0, 0.0, 0.0, 0.0, 0.0, 0.0, 0.0, 0.0, 0.0, 0.0, 0.0, 0.0, 0.0, 0.0, 0.0, 0.0, 0.0, 0.0, 0.0]): _vg.add([_i], _w, 'REPLACE')
_vg = ob_henry.vertex_groups.new(name='LLeg.L')
for _i, _w in zip([72, 73, 75, 76, 77, 78, 79, 80, 81, 103, 104, 105, 106, 107, 108, 112, 113, 114, 115, 117, 118, 120, 121, 122, 123, 125, 126, 127, 128, 129, 130, 131, 132, 133, 134, 135, 136, 137, 138, 139, 140, 141, 142, 143, 144, 145, 158, 159, 162, 168, 207, 208, 215, 217, 219, 221, 223, 224, 225, 227, 231, 233, 235, 236, 237, 274, 300], [0.01213, 0.01538, 0.02119, 0.0, 0.0, 0.0, 0.0, 0.0, 0.0, 0.8195, 0.7272, 0.2646, 0.6747, 0.6683, 0.6996, 0.0, 0.0, 0.0, 0.0, 0.0, 0.0, 0.0, 0.0, 0.0, 0.0, 0.0, 0.0, 0.0, 0.981, 0.889, 0.9684, 0.9539, 0.947, 0.9357, 0.9895, 0.9984, 0.9977, 0.9954, 0.9942, 0.9918, 0.9958, 0.938, 0.9789, 0.9735, 0.9678, 0.9612, 0.0, 0.0, 0.0, 0.0, 0.0, 0.0, 0.0, 0.0, 0.0, 0.0, 0.0, 0.0, 0.0, 0.0, 0.0, 0.0, 0.0, 0.0, 0.0, 0.0, 0.0]): _vg.add([_i], _w, 'REPLACE')
_vg = ob_henry.vertex_groups.new(name='ULeg.R')
for _i, _w in zip([67, 69, 72, 73, 74, 110, 111, 112, 113, 115, 116, 118, 119, 120, 121, 123, 124, 126, 127, 128, 130, 131, 133, 134, 141, 142, 143, 144, 145, 147, 148, 150, 152, 155, 157, 158, 159, 160, 161, 162, 163, 164, 165, 166, 167, 168, 203, 204, 205, 206, 207, 208, 212, 213, 214, 215, 216, 217, 218, 219, 220, 221, 222, 223, 224, 225, 226, 227, 228, 229, 230, 231, 232, 233, 234, 235, 236, 237, 238, 239, 240, 241, 242, 243, 244, 245, 252, 253, 254, 255, 256, 261, 265, 266, 268, 270, 272, 273, 274, 276, 278, 283, 284, 285, 288, 289, 290, 293, 294, 295, 306, 307, 308, 310, 312, 314, 322, 323, 327, 329, 332, 333, 337, 340, 342, 344, 345, 346], [0.0, 0.0, 0.002747, 0.0, 0.0, 0.0, 0.0, 0.0, 0.0, 0.0, 0.0, 0.0, 0.0, 0.0, 0.0, 0.0, 0.0, 0.0, 0.0, 0.0, 0.0, 0.0, 0.0, 0.0, 0.0, 0.0, 0.0, 0.0, 0.0, 0.0, 0.0, 0.0, 0.0, 0.0, 0.6041, 0.6185, 0.5621, 0.6427, 0.1135, 0.3389, 0.8296, 0.8705, 0.9389, 0.8478, 0.6675, 0.739, 0.1772, 0.2368, 0.3582, 0.3196, 0.2931, 0.289, 0.0, 0.0, 0.0, 0.01049, 0.0, 0.0, 0.0, 0.0, 0.0, 0.0, 0.0, 0.0, 0.0, 0.0, 0.0, 0.0, 0.0, 0.0, 0.0, 0.0, 0.0, 0.0, 0.0, 0.009604, 0.0, 0.0, 0.0, 0.0, 0.0, 0.0, 0.0, 0.0, 0.0, 0.0, 0.0, 0.0, 0.0, 0.0, 0.0, 0.0, 0.0, 0.0, 0.0, 0.0, 0.0, 0.0, 0.0, 0.0, 0.0, 0.0, 0.0, 0.0, 0.0, 0.0, 0.0, 0.0, 0.0, 0.0, 0.0, 0.0, 0.0, 0.0, 0.0, 0.0, 0.0, 0.0, 0.0, 0.0, 0.0, 0.0, 0.0, 0.0, 0.0, 0.0, 0.0, 0.0]): _vg.add([_i], _w, 'REPLACE')
_vg = ob_henry.vertex_groups.new(name='LLeg.R')
for _i, _w in zip([73, 74, 81, 107, 108, 112, 113, 115, 116, 118, 120, 123, 124, 126, 157, 158, 160, 162, 163, 164, 165, 166, 167, 168, 203, 204, 205, 206, 207, 208, 215, 217, 218, 219, 222, 223, 224, 225, 227, 229, 230, 231, 234, 235, 236, 237, 238, 239, 240, 241, 242, 243, 244, 245, 246, 247, 248, 249, 250, 251, 252, 253, 254, 255, 256, 312, 338], [0.0, 0.0, 0.0, 0.0, 0.0, 0.0, 0.0, 0.0, 0.0, 0.0, 0.0, 0.0, 0.0, 0.0, 0.01213, 0.01538, 0.02119, 0.0, 0.0, 0.0, 0.0, 0.0, 0.0, 0.0, 0.8195, 0.7272, 0.2646, 0.6747, 0.6683, 0.6996, 0.0, 0.0, 0.0, 0.0, 0.0, 0.0, 0.0, 0.0, 0.0, 0.0, 0.0, 0.0, 0.0, 0.0, 0.0, 0.0, 0.0, 0.981, 0.889, 0.9684, 0.9539, 0.947, 0.9357, 0.9895, 0.9984, 0.9977, 0.9954, 0.9942, 0.9918, 0.9958, 0.938, 0.9789, 0.9735, 0.9678, 0.9612, 0.0, 0.0]): _vg.add([_i], _w, 'REPLACE')
_m = ob_henry.modifiers.new('Armature', 'ARMATURE')
_m = ob_henry.modifiers.new('Armature.001', 'ARMATURE')
_m.object = ob_armature

# ---- collection membership
col_collection_1.objects.link(ob_armature)
col_collection_1.objects.link(ob_henry)

# ---- scene / render settings (as saved in the file)
scene.frame_start = 1; scene.frame_end = 40; scene.frame_set(35)
scene.render.engine = 'BLENDER_EEVEE_NEXT'
scene.render.resolution_percentage = 50
scene.render.dither_intensity = 0.0
scene.cycles.use_denoising = False
scene.cycles.samples = 128
scene.cycles.sampling_pattern = 'TABULATED_SOBOL'
scene.cycles.use_adaptive_sampling = False
scene.cycles.use_light_tree = False
scene.cycles.blur_glossy = 0.0
scene.cycles.sample_clamp_indirect = 0.0
scene.view_settings.view_transform = 'Standard'
bpy.context.view_layer.update()

# ---- added for rendering (the .blend has no active camera and no usable light): camera, sun
cam_auto = bpy.data.cameras.new('AutoCamera')
cam_auto.lens = 50.0
cam_auto.sensor_width = 36.0
cam_auto.clip_end = 1000.0
ob_auto_camera = bpy.data.objects.new('AutoCamera', cam_auto)
scene.collection.objects.link(ob_auto_camera)
ob_auto_camera.location = (13.5196, -16.263, 16.8791)
ob_auto_camera.rotation_euler = (1.09748, -7.21219e-08, 0.694738)
scene.camera = ob_auto_camera
light_auto_sun = bpy.data.lights.new('AutoSun', 'SUN')
light_auto_sun.energy = 3.0
light_auto_sun.angle = 0.0523599
ob_auto_sun = bpy.data.objects.new('AutoSun', light_auto_sun)
scene.collection.objects.link(ob_auto_sun)
ob_auto_sun.rotation_euler = (0.872665, 0.174533, 0.523599)
bpy.context.view_layer.update()
